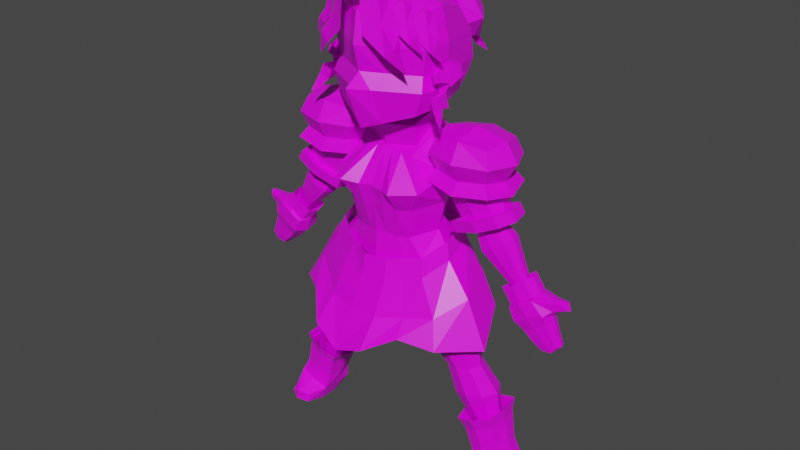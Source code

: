 # Source: pacifica_casull_basemesh.blend  (saved by Blender 3.2.14; exported with 4.5.12 LTS)
import bpy
from mathutils import Matrix  # noqa: F401  (used for matrix-valued properties, if any)

bpy.ops.wm.read_factory_settings(use_empty=True)
scene = bpy.context.scene
scene.name = 'Scene'

# ---- collections
col_collection = bpy.data.collections.new('Collection'); scene.collection.children.link(col_collection)

# ---- images (referenced by path relative to the original .blend; pixels are not part of the script)
import os
ASSET_DIR = os.environ.get("B2B_ASSET_DIR", "")  # directory of the original .blend (textures are referenced by path, not embedded)
HERE = os.path.dirname(os.path.abspath(__file__))  # packed textures are extracted next to this script under _unpacked/

def load_image(name, relpath, width, height, colorspace="sRGB"):
    """Load a texture the original file referenced (path relative to the .blend, or extracted next to this script)."""
    p = next((c for c in (os.path.join(HERE, relpath), os.path.join(ASSET_DIR, relpath)) if relpath and os.path.exists(c)), "")
    if p:
        img = bpy.data.images.load(p, check_existing=True)
        img.name = name
    else:  # same state as the original file: an image datablock whose file is absent (Cycles renders it pink)
        img = bpy.data.images.new(name, width, height)
        img.source = "FILE"
        img.filepath = "//" + (relpath or name)
    img.colorspace_settings.name = colorspace
    return img
img_pacifica_c_png = load_image('pacifica_C.png', 'textures/pacifica_C.png', 1024, 1024, 'sRGB')

# ---- materials (node trees are filled in below, after node groups)
mat_material = bpy.data.materials.new('Material')
mat_material.alpha_threshold = 0.0
mat_material.use_transparent_shadow = False
mat_material.line_color = (0.0, 0.0, 0.0, 1.0)

# ---- material node trees
mat_material.use_nodes = True; mat_material.node_tree.nodes.clear()
_N = mat_material.node_tree.nodes; _L = mat_material.node_tree.links
n0 = _N.new('ShaderNodeOutputMaterial'); n0.name = 'Material Output'; n0.location = (300, 300)
n1 = _N.new('ShaderNodeBsdfPrincipled'); n1.name = 'Principled BSDF'; n1.location = (10, 300)
n1.distribution = 'GGX'
n1.subsurface_method = 'RANDOM_WALK_SKIN'
n1.inputs[2].default_value = 0.4
n1.inputs[3].default_value = 1.45
n1.inputs[27].default_value = (0.0, 0.0, 0.0, 1.0)
n1.inputs[28].default_value = 1.0
n2 = _N.new('ShaderNodeTexImage'); n2.name = 'Image Texture'; n2.location = (-439, 220)
n2.image = img_pacifica_c_png
n2.interpolation = 'Closest'
_L.new(n1.outputs[0], n0.inputs[0])
_L.new(n2.outputs[0], n1.inputs[0])
n0.is_active_output = True

# ---- world
world_world = bpy.data.worlds.new('World'); scene.world = world_world
world_world.use_nodes = True; world_world.node_tree.nodes.clear()
_N = world_world.node_tree.nodes; _L = world_world.node_tree.links
n0 = _N.new('ShaderNodeOutputWorld'); n0.name = 'World Output'; n0.location = (300, 300)
n1 = _N.new('ShaderNodeBackground'); n1.name = 'Background'; n1.location = (10, 300)
n1.inputs[0].default_value = (0.05088, 0.05088, 0.05088, 1.0)
_L.new(n1.outputs[0], n0.inputs[0])
n0.is_active_output = True
world_world.color = (0.05088, 0.05088, 0.05088)
world_world.use_sun_shadow = False
world_world.sun_shadow_jitter_overblur = 0.0

# ---- meshes
me_cube = bpy.data.meshes.new('Cube')
me_cube.from_pydata([(0.7223, 0.6515, 0.9805), (0.823, 0.5596, -0.3878), (0.8039, -0.4896, 1.026), (0.7755, -0.5186, -0.5616), (0.0, 0.7141, -0.5794), (0.878, 0.8603, 0.1032), (0.8694, -0.4401, 0.1144), (0.0, -1.006, 1.141), (0.8913, -2.826e-08, 1.176), (0.0, -0.94, -0.8186), (0.0, 0.8204, 1.194), (0.9063, 0.01392, -0.4959), (0.0, 2.94e-09, 1.416), (0.0, -0.9637, 0.152), (0.0, 0.03986, -0.8277), (1.006, 0.01656, 0.0899), (0.0, 1.215, 0.09486), (0.8065, 0.884, 0.5592), (0.9381, -0.4631, 0.5458), (0.0, -1.083, 0.604), (1.011, 0.02658, 0.5753), (0.0, 1.153, 0.6528), (0.8268, 0.7957, -0.1428), (0.9298, -0.5382, -0.138), (0.0, -1.282, -0.05455), (1.035, 0.01993, -0.1276), (0.0, 1.058, -0.2688), (0.3208, 0.6539, -0.5047), (0.2815, -0.7904, 1.084), (0.3022, -0.7758, -0.7184), (0.2815, 0.7546, 1.111), (0.3474, -9.219e-09, 1.323), (0.3426, -0.7539, 0.1346), (0.3532, 0.02975, -0.6984), (0.3422, 1.077, 0.09811), (0.3143, 1.048, 0.6163), (0.3143, -0.8145, 0.5727), (0.3222, 0.9555, -0.2197), (0.2324, -0.9566, -0.1195)], [], [(30, 10, 12, 31), (31, 12, 7, 28), (38, 32, 13, 24), (36, 28, 7, 19), (27, 1, 11, 33), (33, 11, 3, 29), (22, 5, 15, 25), (17, 0, 8, 20), (20, 8, 2, 18), (25, 15, 6, 23), (35, 30, 0, 17), (37, 34, 5, 22), (34, 35, 17, 5), (15, 20, 18, 6), (5, 17, 20, 15), (32, 36, 19, 13), (27, 37, 22, 1), (11, 25, 23, 3), (1, 22, 25, 11), (29, 38, 24, 9), (3, 23, 38, 29), (4, 26, 37, 27), (6, 18, 36, 32), (16, 21, 35, 34), (26, 16, 34, 37), (21, 10, 30, 35), (14, 33, 29, 9), (4, 27, 33, 14), (18, 2, 28, 36), (23, 6, 32, 38), (8, 31, 28, 2), (0, 30, 31, 8)])
_uv = me_cube.uv_layers.new(name='UVMap')
_uv.uv.foreach_set('vector', [0.4902, 0.1092, 0.4683, 0.09046, 0.5366, 0.04084, 0.5521, 0.07265, 0.5521, 0.07265, 0.5366, 0.04084, 0.6377, 0.008944, 0.6283, 0.04423, 0.8414, 0.3762, 0.8571, 0.4046, 0.8208, 0.4023, 0.804, 0.3735, 0.8471, 0.4439, 0.8405, 0.4896, 0.8083, 0.491, 0.8097, 0.4425, 0.7395, 0.9644, 0.6922, 0.9601, 0.6826, 0.9101, 0.7358, 0.9052, 0.7358, 0.9052, 0.6826, 0.9101, 0.6899, 0.8606, 0.732, 0.8321, 0.5146, 0.2252, 0.5136, 0.2042, 0.5842, 0.2071, 0.5843, 0.2269, 0.5093, 0.1702, 0.5204, 0.135, 0.5693, 0.1167, 0.5791, 0.1643, 0.5791, 0.1643, 0.5693, 0.1167, 0.6158, 0.1062, 0.6253, 0.1577, 0.5843, 0.2269, 0.5842, 0.2071, 0.6292, 0.2017, 0.6377, 0.2281, 0.4684, 0.157, 0.4902, 0.1092, 0.5204, 0.135, 0.5093, 0.1702, 0.4685, 0.2375, 0.4647, 0.2054, 0.5136, 0.2042, 0.5146, 0.2252, 0.4647, 0.2054, 0.4684, 0.157, 0.5093, 0.1702, 0.5136, 0.2042, 0.5842, 0.2071, 0.5791, 0.1643, 0.6253, 0.1577, 0.6292, 0.2017, 0.5136, 0.2042, 0.5093, 0.1702, 0.5791, 0.1643, 0.5842, 0.2071, 0.8571, 0.4046, 0.8471, 0.4439, 0.8097, 0.4425, 0.8208, 0.4023, 0.4845, 0.276, 0.4685, 0.2375, 0.5146, 0.2252, 0.5308, 0.2507, 0.584, 0.2631, 0.5843, 0.2269, 0.6377, 0.2281, 0.6371, 0.272, 0.5308, 0.2507, 0.5146, 0.2252, 0.5843, 0.2269, 0.584, 0.2631, 0.8686, 0.3239, 0.8414, 0.3762, 0.804, 0.3735, 0.8416, 0.3076, 0.9122, 0.347, 0.9162, 0.3861, 0.8414, 0.3762, 0.8686, 0.3239, 0.4524, 0.2898, 0.4346, 0.2448, 0.4685, 0.2375, 0.4845, 0.276, 0.9125, 0.4108, 0.9113, 0.4499, 0.8471, 0.4439, 0.8571, 0.4046, 0.4281, 0.2039, 0.4377, 0.1465, 0.4684, 0.157, 0.4647, 0.2054, 0.4346, 0.2448, 0.4281, 0.2039, 0.4647, 0.2054, 0.4685, 0.2375, 0.4377, 0.1465, 0.4683, 0.09046, 0.4902, 0.1092, 0.4684, 0.157, 0.7697, 0.9021, 0.7358, 0.9052, 0.732, 0.8321, 0.7589, 0.8139, 0.7697, 0.9672, 0.7395, 0.9644, 0.7358, 0.9052, 0.7697, 0.9021, 0.9113, 0.4499, 0.8944, 0.491, 0.8405, 0.4896, 0.8471, 0.4439, 0.9162, 0.3861, 0.9125, 0.4108, 0.8571, 0.4046, 0.8414, 0.3762, 0.5693, 0.1167, 0.5521, 0.07265, 0.6283, 0.04423, 0.6158, 0.1062, 0.5204, 0.135, 0.4902, 0.1092, 0.5521, 0.07265, 0.5693, 0.1167])
me_cube.materials.append(mat_material)
me_cube.use_remesh_preserve_volume = False
me_cube.use_remesh_preserve_attributes = False
me_cube.use_mirror_vertex_groups = False
me_cube.update()
me_cube_001 = bpy.data.meshes.new('Cube.001')
me_cube_001.from_pydata([(-0.844, -0.4994, -0.7796), (-0.8403, -0.4479, 0.966), (-0.9554, 0.3009, -0.7934), (-0.9554, 0.3009, 0.9442), (0.8936, -0.4994, -0.7796), (0.8973, -0.4479, 0.966), (0.7822, 0.3009, -0.7934), (0.7822, 0.3009, 0.9442), (-0.0554, 0.8193, -0.7092), (-0.0554, 0.8193, 1.028), (-0.07587, -0.9825, -0.6762), (-0.07587, -0.9825, 1.061)], [], [(0, 1, 3, 2), (8, 9, 7, 6), (6, 7, 5, 4), (10, 11, 1, 0), (4, 5, 11, 10), (2, 3, 9, 8)])
_uv = me_cube_001.uv_layers.new(name='UVMap')
_uv.uv.foreach_set('vector', [0.786, 0.5121, 0.6879, 0.5107, 0.6885, 0.4682, 0.7861, 0.4667, 0.7805, 0.4084, 0.6829, 0.4099, 0.6867, 0.3545, 0.7844, 0.353, 0.7844, 0.353, 0.6867, 0.3545, 0.6849, 0.312, 0.7829, 0.3076, 0.7802, 0.5631, 0.6826, 0.5632, 0.6879, 0.5107, 0.786, 0.5121, 0.7861, 0.6239, 0.688, 0.6255, 0.6826, 0.5632, 0.7802, 0.5631, 0.7861, 0.4667, 0.6885, 0.4682, 0.6829, 0.4099, 0.7805, 0.4084])
me_cube_001.materials.append(mat_material)
me_cube_001.use_remesh_fix_poles = True
me_cube_001.use_remesh_preserve_attributes = False
me_cube_001.update()
me_cube_002 = bpy.data.meshes.new('Cube.002')
me_cube_002.from_pydata([(0.4145, -0.4847, -0.5606), (0.3977, -0.4431, 0.4886), (0.4318, 0.1702, -0.5), (0.3977, 0.2953, 0.6706), (0.0, 0.2798, -0.4504), (0.0, 0.4049, 0.7688), (0.53, 0.4163, 0.2957), (0.5641, -0.1023, -0.5413), (0.5072, 0.01137, 0.7801), (0.6387, -0.6235, 0.1222), (0.0, -0.6096, -0.53), (0.0, -0.4504, 0.5186), (0.0, 0.6462, 0.2843), (0.7032, -0.09081, 0.2482), (0.0, -0.703, 0.1023), (0.5983, 0.2328, -0.7655), (0.0, 0.01137, 0.8395), (0.766, -0.4119, -1.037), (0.7648, 0.1134, -0.9856), (0.0, 0.1499, -1.372), (0.8971, -0.1706, -0.9473), (0.0, -0.4852, -1.296), (0.0, -0.2112, -1.445), (0.0, -0.6323, -0.9433), (0.0, 0.4332, -0.9652), (0.5983, -0.4716, -0.8053), (0.7306, -0.1365, -0.7443), (0.1222, 0.2488, -0.4644), (0.1125, 0.3739, 0.741), (0.1222, -0.5786, -0.544), (0.1125, -0.4483, 0.5101), (0.15, 0.5811, 0.2875), (0.1724, -0.7367, 0.08199), (0.1436, 0.01137, 0.8227), (0.2201, 0.122, -1.267), (0.2421, -0.4508, -1.275), (0.2084, -0.195, -1.383), (0.2736, 0.5298, -0.8805), (0.1693, -0.5868, -0.9043), (0.2551, 0.3346, 0.7058), (0.277, -0.5393, -0.5618), (0.503, -0.5324, -1.142), (0.3838, -0.5292, -0.8548), (0.277, 0.2095, -0.4822), (0.2551, -0.4457, 0.4994), (0.34, 0.4987, 0.2916), (0.3651, -0.8499, 0.1229), (0.3254, 0.01137, 0.8014), (0.4861, 0.2264, -1.132), (1.209, -0.2677, -2.239), (0.4881, 0.4437, -0.8065), (0.5009, 0.2674, -0.05692), (0.4706, -0.5443, -0.1639), (0.0, 0.5011, -0.006562), (0.6634, -0.1077, -0.1271), (0.0, -0.666, -0.148), (0.1525, -0.6741, -0.1658), (0.139, 0.4495, -0.01018), (0.3286, -0.6398, -0.1549), (0.315, 0.3842, -0.01476), (1.049, -0.3915, -1.532), (1.048, 0.1264, -1.481), (1.179, -0.1535, -1.443), (0.5111, 0.135, -1.758), (0.5328, -0.4298, -1.766), (0.4996, -0.1776, -1.873), (0.79, -0.5103, -1.635), (0.7734, 0.2379, -1.625), (1.217, 0.01618, -2.213), (1.291, -0.1373, -2.214), (0.8909, 0.02086, -2.271), (0.901, -0.2887, -2.279), (0.8664, -0.1505, -2.329), (1.057, -0.3328, -2.252), (1.05, 0.07726, -2.244), (1.505, -0.09059, -3.194), (1.393, -0.2134, -2.627), (1.403, 0.1544, -2.593), (1.5, -0.04443, -2.594), (0.9807, 0.1605, -2.669), (0.9938, -0.2407, -2.679), (0.949, -0.06156, -2.744), (1.196, -0.2978, -2.643), (1.186, 0.2336, -2.633), (1.516, -0.05617, -3.346), (1.51, 0.117, -3.175), (1.565, 0.004771, -3.176), (1.272, 0.1204, -3.217), (1.279, -0.106, -3.223), (1.254, -0.004894, -3.26), (1.393, -0.1382, -3.203), (1.388, 0.1616, -3.198), (1.519, 0.07955, -3.334), (1.555, 0.006183, -3.334), (1.363, 0.08178, -3.362), (1.368, -0.06622, -3.365), (1.352, -0.0001364, -3.389), (1.443, -0.08731, -3.352), (1.439, 0.1088, -3.349)], [], [(45, 39, 3, 6), (59, 45, 6, 51), (51, 6, 13, 54), (6, 3, 8, 13), (13, 8, 1, 9), (54, 13, 9, 52), (56, 32, 14, 55), (32, 30, 11, 14), (26, 25, 17, 20), (38, 23, 21, 35), (28, 5, 16, 33), (33, 16, 11, 30), (48, 18, 61, 67), (35, 36, 65, 64), (50, 15, 18, 48), (15, 26, 20, 18), (2, 7, 26, 15), (43, 2, 15, 50), (29, 10, 23, 38), (7, 0, 25, 26), (40, 29, 38, 42), (4, 27, 37, 24), (24, 37, 34, 19), (22, 36, 35, 21), (19, 34, 36, 22), (47, 33, 30, 44), (39, 28, 33, 47), (42, 38, 35, 41), (46, 44, 30, 32), (58, 46, 32, 56), (53, 12, 31, 57), (12, 5, 28, 31), (52, 9, 46, 58), (9, 1, 44, 46), (25, 42, 41, 17), (3, 39, 47, 8), (8, 47, 44, 1), (0, 40, 42, 25), (27, 43, 50, 37), (37, 50, 48, 34), (41, 35, 64, 66), (18, 20, 62, 61), (57, 31, 45, 59), (31, 28, 39, 45), (27, 57, 59, 43), (0, 52, 58, 40), (4, 53, 57, 27), (40, 58, 56, 29), (29, 56, 55, 10), (7, 54, 52, 0), (2, 51, 54, 7), (43, 59, 51, 2), (61, 62, 69, 68), (63, 67, 74, 70), (64, 65, 72, 71), (66, 64, 71, 73), (17, 41, 66, 60), (34, 48, 67, 63), (36, 34, 63, 65), (20, 17, 60, 62), (71, 72, 81, 80), (73, 71, 80, 82), (69, 49, 76, 78), (49, 73, 82, 76), (67, 61, 68, 74), (65, 63, 70, 72), (60, 66, 73, 49), (62, 60, 49, 69), (78, 76, 75, 86), (76, 82, 90, 75), (81, 79, 87, 89), (83, 77, 85, 91), (70, 74, 83, 79), (68, 69, 78, 77), (74, 68, 77, 83), (72, 70, 79, 81), (89, 87, 94, 96), (91, 85, 92, 98), (85, 86, 93, 92), (87, 91, 98, 94), (82, 80, 88, 90), (80, 81, 89, 88), (79, 83, 91, 87), (77, 78, 86, 85), (75, 90, 97, 84), (86, 75, 84, 93), (90, 88, 95, 97), (88, 89, 96, 95)])
_uv = me_cube_002.uv_layers.new(name='UVMap')
_uv.uv.foreach_set('vector', [0.5035, 0.7754, 0.4963, 0.8144, 0.4848, 0.8073, 0.4863, 0.7734, 0.5033, 0.7456, 0.5035, 0.7754, 0.4863, 0.7734, 0.4821, 0.7406, 0.4821, 0.7406, 0.4863, 0.7734, 0.4407, 0.7658, 0.4448, 0.7299, 0.4863, 0.7734, 0.4848, 0.8073, 0.4574, 0.8196, 0.4407, 0.7658, 0.5681, 0.6394, 0.589, 0.5829, 0.6165, 0.6259, 0.6084, 0.6604, 0.5658, 0.6798, 0.5681, 0.6394, 0.6084, 0.6604, 0.6119, 0.6858, 0.6446, 0.6866, 0.6429, 0.6625, 0.6587, 0.6594, 0.6596, 0.6854, 0.6429, 0.6625, 0.641, 0.618, 0.651, 0.615, 0.6587, 0.6594, 0.562, 0.7476, 0.5965, 0.757, 0.5814, 0.7812, 0.5551, 0.7721, 0.6417, 0.763, 0.6597, 0.7654, 0.6597, 0.8028, 0.6359, 0.8025, 0.5084, 0.8213, 0.5182, 0.8268, 0.4924, 0.8547, 0.4825, 0.8451, 0.6217, 0.5691, 0.6345, 0.564, 0.651, 0.615, 0.641, 0.618, 0.4878, 0.3106, 0.5206, 0.3076, 0.5234, 0.3591, 0.4957, 0.3621, 0.6428, 0.3262, 0.6647, 0.344, 0.6424, 0.3958, 0.6237, 0.3773, 0.4955, 0.6566, 0.4772, 0.6596, 0.4587, 0.6378, 0.4885, 0.6252, 0.4772, 0.6596, 0.44, 0.6666, 0.4281, 0.6434, 0.4587, 0.6378, 0.4848, 0.6924, 0.452, 0.6896, 0.44, 0.6666, 0.4772, 0.6596, 0.5018, 0.6955, 0.4848, 0.6924, 0.4772, 0.6596, 0.4955, 0.6566, 0.6444, 0.7257, 0.657, 0.7241, 0.6597, 0.7654, 0.6417, 0.763, 0.5682, 0.7225, 0.6116, 0.7276, 0.5965, 0.757, 0.562, 0.7476, 0.6276, 0.7278, 0.6444, 0.7257, 0.6417, 0.763, 0.6188, 0.7595, 0.5306, 0.6991, 0.5182, 0.6974, 0.512, 0.6532, 0.5369, 0.6475, 0.5369, 0.6475, 0.512, 0.6532, 0.514, 0.6055, 0.5372, 0.5987, 0.6571, 0.833, 0.6362, 0.8296, 0.6359, 0.8025, 0.6597, 0.8028, 0.5372, 0.5987, 0.514, 0.6055, 0.507, 0.5729, 0.5265, 0.564, 0.6054, 0.5757, 0.6217, 0.5691, 0.641, 0.618, 0.6291, 0.6217, 0.4963, 0.8144, 0.5084, 0.8213, 0.4825, 0.8451, 0.4699, 0.8328, 0.6188, 0.7595, 0.6417, 0.763, 0.6359, 0.8025, 0.6099, 0.7888, 0.6273, 0.6604, 0.6291, 0.6217, 0.641, 0.618, 0.6429, 0.6625, 0.6277, 0.6857, 0.6273, 0.6604, 0.6429, 0.6625, 0.6446, 0.6866, 0.5356, 0.7482, 0.5372, 0.7798, 0.522, 0.7777, 0.5212, 0.7468, 0.5372, 0.7798, 0.5182, 0.8268, 0.5084, 0.8213, 0.522, 0.7777, 0.6119, 0.6858, 0.6084, 0.6604, 0.6273, 0.6604, 0.6277, 0.6857, 0.6084, 0.6604, 0.6165, 0.6259, 0.6291, 0.6217, 0.6273, 0.6604, 0.5965, 0.757, 0.6188, 0.7595, 0.6099, 0.7888, 0.5814, 0.7812, 0.4848, 0.8073, 0.4963, 0.8144, 0.4699, 0.8328, 0.4574, 0.8196, 0.589, 0.5829, 0.6054, 0.5757, 0.6291, 0.6217, 0.6165, 0.6259, 0.6116, 0.7276, 0.6276, 0.7278, 0.6188, 0.7595, 0.5965, 0.757, 0.5182, 0.6974, 0.5018, 0.6955, 0.4955, 0.6566, 0.512, 0.6532, 0.512, 0.6532, 0.4955, 0.6566, 0.4885, 0.6252, 0.514, 0.6055, 0.6133, 0.3175, 0.6428, 0.3262, 0.6237, 0.3773, 0.598, 0.3692, 0.5206, 0.3076, 0.5524, 0.3098, 0.5488, 0.3611, 0.5234, 0.3591, 0.5212, 0.7468, 0.522, 0.7777, 0.5035, 0.7754, 0.5033, 0.7456, 0.522, 0.7777, 0.5084, 0.8213, 0.4963, 0.8144, 0.5035, 0.7754, 0.5182, 0.6974, 0.5212, 0.7468, 0.5033, 0.7456, 0.5018, 0.6955, 0.6116, 0.7276, 0.6119, 0.6858, 0.6277, 0.6857, 0.6276, 0.7278, 0.5306, 0.6991, 0.5356, 0.7482, 0.5212, 0.7468, 0.5182, 0.6974, 0.6276, 0.7278, 0.6277, 0.6857, 0.6446, 0.6866, 0.6444, 0.7257, 0.6444, 0.7257, 0.6446, 0.6866, 0.6596, 0.6854, 0.657, 0.7241, 0.5682, 0.7225, 0.5658, 0.6798, 0.6119, 0.6858, 0.6116, 0.7276, 0.4848, 0.6924, 0.4821, 0.7406, 0.4448, 0.7299, 0.452, 0.6896, 0.5018, 0.6955, 0.5033, 0.7456, 0.4821, 0.7406, 0.4848, 0.6924, 0.5234, 0.3591, 0.5488, 0.3611, 0.5453, 0.4376, 0.5262, 0.4357, 0.4686, 0.3661, 0.4957, 0.3621, 0.5054, 0.4352, 0.4853, 0.4344, 0.6237, 0.3773, 0.6424, 0.3958, 0.6098, 0.4473, 0.5971, 0.4378, 0.598, 0.3692, 0.6237, 0.3773, 0.5971, 0.4378, 0.5798, 0.4358, 0.5819, 0.3138, 0.6133, 0.3175, 0.598, 0.3692, 0.5719, 0.3661, 0.4572, 0.3145, 0.4878, 0.3106, 0.4957, 0.3621, 0.4686, 0.3661, 0.4281, 0.3302, 0.4572, 0.3145, 0.4686, 0.3661, 0.4428, 0.3831, 0.5524, 0.3098, 0.5819, 0.3138, 0.5719, 0.3661, 0.5488, 0.3611, 0.5971, 0.4378, 0.6098, 0.4473, 0.6046, 0.4881, 0.591, 0.477, 0.5798, 0.4358, 0.5971, 0.4378, 0.591, 0.477, 0.5731, 0.4751, 0.5453, 0.4376, 0.5622, 0.4375, 0.556, 0.4774, 0.541, 0.4782, 0.5622, 0.4375, 0.5798, 0.4358, 0.5731, 0.4751, 0.556, 0.4774, 0.4957, 0.3621, 0.5234, 0.3591, 0.5262, 0.4357, 0.5054, 0.4352, 0.4428, 0.3831, 0.4686, 0.3661, 0.4853, 0.4344, 0.4659, 0.4408, 0.5719, 0.3661, 0.598, 0.3692, 0.5798, 0.4358, 0.5622, 0.4375, 0.5488, 0.3611, 0.5719, 0.3661, 0.5622, 0.4375, 0.5453, 0.4376, 0.541, 0.4782, 0.556, 0.4774, 0.5486, 0.5242, 0.5392, 0.5229, 0.556, 0.4774, 0.5731, 0.4751, 0.5589, 0.5244, 0.5486, 0.5242, 0.4719, 0.4846, 0.4916, 0.4766, 0.5077, 0.5248, 0.4986, 0.5332, 0.5085, 0.4774, 0.5253, 0.4779, 0.529, 0.5224, 0.5182, 0.5233, 0.4853, 0.4344, 0.5054, 0.4352, 0.5085, 0.4774, 0.4916, 0.4766, 0.5262, 0.4357, 0.5453, 0.4376, 0.541, 0.4782, 0.5253, 0.4779, 0.5054, 0.4352, 0.5262, 0.4357, 0.5253, 0.4779, 0.5085, 0.4774, 0.4659, 0.4408, 0.4853, 0.4344, 0.4916, 0.4766, 0.4719, 0.4846, 0.4986, 0.5332, 0.5077, 0.5248, 0.5145, 0.5399, 0.5084, 0.5461, 0.5182, 0.5233, 0.529, 0.5224, 0.531, 0.5371, 0.5225, 0.5382, 0.529, 0.5224, 0.5392, 0.5229, 0.539, 0.5372, 0.531, 0.5371, 0.5077, 0.5248, 0.5182, 0.5233, 0.5225, 0.5382, 0.5145, 0.5399, 0.5731, 0.4751, 0.591, 0.477, 0.5691, 0.5269, 0.5589, 0.5244, 0.591, 0.477, 0.6046, 0.4881, 0.5757, 0.5347, 0.5691, 0.5269, 0.4916, 0.4766, 0.5085, 0.4774, 0.5182, 0.5233, 0.5077, 0.5248, 0.5253, 0.4779, 0.541, 0.4782, 0.5392, 0.5229, 0.529, 0.5224, 0.5486, 0.5242, 0.5589, 0.5244, 0.5537, 0.5386, 0.5461, 0.5381, 0.5392, 0.5229, 0.5486, 0.5242, 0.5461, 0.5381, 0.539, 0.5372, 0.5589, 0.5244, 0.5691, 0.5269, 0.5609, 0.5407, 0.5537, 0.5386, 0.5691, 0.5269, 0.5757, 0.5347, 0.5651, 0.5461, 0.5609, 0.5407])
me_cube_002.materials.append(mat_material)
me_cube_002.use_remesh_fix_poles = True
me_cube_002.use_remesh_preserve_attributes = False
me_cube_002.update()
me_plane = bpy.data.meshes.new('Plane')
me_plane.from_pydata([(0.0, -0.1579, -0.1929), (0.5264, -0.006407, -0.1263), (0.0, -0.2448, 0.2058), (0.5088, -0.09266, 0.2378), (0.5603, 0.5502, 0.04279), (0.5426, 0.464, 0.4069), (0.0, 0.9056, 0.0833), (0.0, 0.8194, 0.4474), (-0.5264, -0.006407, -0.1263), (-0.5088, -0.09266, 0.2378), (-0.5603, 0.5502, 0.04279), (-0.5426, 0.464, 0.4069)], [], [(0, 1, 3, 2), (3, 1, 4, 5), (5, 4, 6, 7), (0, 2, 9, 8), (9, 11, 10, 8), (11, 7, 6, 10)])
_uv = me_plane.uv_layers.new(name='UVMap')
_uv.uv.foreach_set('vector', [0.9217, 0.1708, 0.9227, 0.1344, 0.9474, 0.1349, 0.9486, 0.1699, 0.9474, 0.1349, 0.9227, 0.1344, 0.9256, 0.09618, 0.9503, 0.0966, 0.9503, 0.0966, 0.9256, 0.09618, 0.9253, 0.0524, 0.9499, 0.0538, 0.9217, 0.1708, 0.9486, 0.1699, 0.9497, 0.2049, 0.9251, 0.207, 0.9497, 0.2049, 0.9551, 0.2429, 0.9306, 0.2449, 0.9251, 0.207, 0.9551, 0.01132, 0.9499, 0.0538, 0.9253, 0.0524, 0.9306, 0.008944])
me_plane.materials.append(mat_material)
me_plane.use_remesh_fix_poles = True
me_plane.use_remesh_preserve_attributes = False
me_plane.update()
me_cube_003 = bpy.data.meshes.new('Cube.003')
me_cube_003.from_pydata([(0.9494, -0.5116, -0.408), (0.9494, -0.5116, 0.1566), (0.9494, 0.3047, -0.408), (0.9494, 0.3047, 0.1566), (1.935, -0.5116, -0.408), (1.935, -0.5116, 0.1566), (1.935, 0.3047, -0.408), (1.935, 0.3047, 0.1566), (0.8414, -0.1035, -0.4699), (0.8414, -0.6011, -0.1257), (0.8414, -0.1035, 0.2184), (0.8414, 0.3941, -0.1257), (1.442, 0.3941, -0.4699), (1.442, 0.3941, 0.2184), (2.043, 0.3941, -0.1257), (2.043, -0.1035, -0.4699), (2.043, -0.1035, 0.2184), (2.043, -0.6011, -0.1257), (1.442, -0.6011, -0.4699), (1.442, -0.6011, 0.2184), (0.6149, -0.1035, -0.1257), (1.442, 0.5818, -0.1257), (2.269, -0.1035, -0.1257), (1.442, -0.7888, -0.1257), (1.442, -0.1035, 0.3483), (0.8187, -0.6234, -0.6089), (0.8187, 0.4148, -0.6089), (2.072, -0.6234, -0.6089), (2.072, 0.4148, -0.6089), (0.6814, -0.1043, -0.6876), (1.445, 0.5286, -0.6876), (2.209, -0.1043, -0.6876), (1.445, -0.7372, -0.6876), (1.436, -0.1144, -0.7501)], [], [(0, 9, 20, 8), (9, 1, 10, 20), (20, 10, 3, 11), (8, 20, 11, 2), (2, 11, 21, 12), (11, 3, 13, 21), (21, 13, 7, 14), (12, 21, 14, 6), (6, 14, 22, 15), (14, 7, 16, 22), (22, 16, 5, 17), (15, 22, 17, 4), (4, 17, 23, 18), (17, 5, 19, 23), (23, 19, 1, 9), (18, 23, 9, 0), (15, 4, 27, 31), (2, 12, 30, 26), (18, 0, 25, 32), (8, 2, 26, 29), (7, 13, 24, 16), (13, 3, 10, 24), (24, 10, 1, 19), (16, 24, 19, 5), (26, 30, 33, 29), (30, 28, 31, 33), (33, 31, 27, 32), (29, 33, 32, 25), (0, 8, 29, 25), (4, 18, 32, 27), (12, 6, 28, 30), (6, 15, 31, 28)])
_uv = me_cube_003.uv_layers.new(name='UVMap')
_uv.uv.foreach_set('vector', [0.8736, 0.605, 0.842, 0.612, 0.8398, 0.5637, 0.8771, 0.5614, 0.842, 0.612, 0.8099, 0.6078, 0.804, 0.5659, 0.8398, 0.5637, 0.8398, 0.5637, 0.804, 0.5659, 0.8047, 0.5236, 0.8361, 0.5156, 0.8771, 0.5614, 0.8398, 0.5637, 0.8361, 0.5156, 0.8682, 0.5186, 0.08769, 0.7208, 0.05593, 0.6992, 0.1066, 0.6603, 0.1353, 0.6852, 0.05593, 0.6992, 0.04171, 0.6629, 0.0862, 0.6367, 0.1066, 0.6603, 0.1066, 0.6603, 0.0862, 0.6367, 0.111, 0.6162, 0.1308, 0.6208, 0.1353, 0.6852, 0.1066, 0.6603, 0.1308, 0.6208, 0.1656, 0.6305, 0.1656, 0.6305, 0.1308, 0.6208, 0.1302, 0.5866, 0.1641, 0.5773, 0.1308, 0.6208, 0.111, 0.6162, 0.1069, 0.5929, 0.1302, 0.5866, 0.1302, 0.5866, 0.1069, 0.5929, 0.09857, 0.5708, 0.1134, 0.5568, 0.1641, 0.5773, 0.1302, 0.5866, 0.1134, 0.5568, 0.1383, 0.5307, 0.1383, 0.5307, 0.1134, 0.5568, 0.07237, 0.535, 0.08439, 0.499, 0.1134, 0.5568, 0.09857, 0.5708, 0.06683, 0.5658, 0.07237, 0.535, 0.07237, 0.535, 0.06683, 0.5658, 0.01515, 0.5658, 0.008944, 0.5274, 0.08439, 0.499, 0.07237, 0.535, 0.008944, 0.5274, 0.02527, 0.4926, 0.1641, 0.5773, 0.1383, 0.5307, 0.1628, 0.5094, 0.1974, 0.5681, 0.08769, 0.7208, 0.1353, 0.6852, 0.1572, 0.7045, 0.09765, 0.7499, 0.08439, 0.499, 0.02527, 0.4926, 0.01905, 0.4623, 0.09344, 0.4711, 0.8771, 0.5614, 0.8682, 0.5186, 0.8908, 0.5089, 0.9044, 0.5598, 0.111, 0.6162, 0.0862, 0.6367, 0.06964, 0.6031, 0.1069, 0.5929, 0.0862, 0.6367, 0.04171, 0.6629, 0.0116, 0.619, 0.06964, 0.6031, 0.06964, 0.6031, 0.0116, 0.619, 0.01515, 0.5658, 0.06683, 0.5658, 0.1069, 0.5929, 0.06964, 0.6031, 0.06683, 0.5658, 0.09857, 0.5708, 0.248, 0.8923, 0.2278, 0.8342, 0.2888, 0.8248, 0.2999, 0.8963, 0.2278, 0.8342, 0.2278, 0.7726, 0.2755, 0.7518, 0.2888, 0.8248, 0.2888, 0.8248, 0.2755, 0.7518, 0.3275, 0.7558, 0.3477, 0.8139, 0.2999, 0.8963, 0.2888, 0.8248, 0.3477, 0.8139, 0.3477, 0.8754, 0.8736, 0.605, 0.8771, 0.5614, 0.9044, 0.5598, 0.8972, 0.612, 0.1383, 0.5307, 0.08439, 0.499, 0.09344, 0.4711, 0.1628, 0.5094, 0.1353, 0.6852, 0.1656, 0.6305, 0.1974, 0.6363, 0.1572, 0.7045, 0.1656, 0.6305, 0.1641, 0.5773, 0.1974, 0.5681, 0.1974, 0.6363])
me_cube_003.materials.append(mat_material)
me_cube_003.use_remesh_fix_poles = True
me_cube_003.use_remesh_preserve_attributes = False
me_cube_003.update()
me_cube_004 = bpy.data.meshes.new('Cube.004')
me_cube_004.from_pydata([(1.182, -0.3089, -0.4843), (1.182, 0.09455, -0.4843), (1.667, -0.3089, -0.4349), (1.667, 0.09455, -0.4349), (1.132, -0.1072, -0.5202), (1.428, 0.1388, -0.49), (1.723, -0.1072, -0.4599), (1.428, -0.3531, -0.49), (1.343, -0.2959, -0.8794), (1.343, 0.08117, -0.8794), (1.789, -0.2959, -0.7859), (1.789, 0.08117, -0.7859), (1.3, -0.1074, -0.9176), (1.572, 0.1225, -0.8606), (1.843, -0.1074, -0.8036), (1.572, -0.3372, -0.8606), (1.784, -0.3182, -1.741), (1.594, -0.257, -1.374), (1.594, 0.04188, -1.374), (1.893, -0.257, -1.173), (1.893, 0.04188, -1.173), (1.574, -0.1076, -1.415), (1.757, 0.07463, -1.292), (1.939, -0.1076, -1.169), (1.757, -0.2898, -1.292), (2.303, -0.222, -2.213), (1.784, 0.1028, -1.741), (2.205, -0.3182, -1.457), (2.205, 0.1028, -1.457), (1.756, -0.1077, -1.799), (2.013, 0.149, -1.626), (2.269, -0.1077, -1.452), (2.013, -0.3643, -1.626), (2.488, -0.1958, -2.406), (2.303, 0.005852, -2.213), (2.531, -0.222, -2.059), (2.531, 0.005852, -2.059), (2.288, -0.1081, -2.244), (2.427, 0.03081, -2.15), (2.566, -0.1081, -2.056), (2.427, -0.2469, -2.15), (2.488, -0.02052, -2.406), (2.663, -0.1958, -2.288), (2.663, -0.02052, -2.288), (2.476, -0.1082, -2.43), (2.583, -0.001307, -2.358), (2.69, -0.1082, -2.286), (2.583, -0.215, -2.358)], [], [(13, 11, 20, 22), (14, 10, 19, 23), (15, 8, 17, 24), (8, 12, 21, 17), (5, 3, 11, 13), (4, 1, 9, 12), (2, 7, 15, 10), (3, 6, 14, 11), (1, 5, 13, 9), (0, 4, 12, 8), (7, 0, 8, 15), (6, 2, 10, 14), (23, 19, 27, 31), (24, 17, 16, 32), (17, 21, 29, 16), (18, 22, 30, 26), (12, 9, 18, 21), (10, 15, 24, 19), (11, 14, 23, 20), (9, 13, 22, 18), (16, 29, 37, 25), (26, 30, 38, 34), (28, 31, 39, 36), (27, 32, 40, 35), (22, 20, 28, 30), (21, 18, 26, 29), (19, 24, 32, 27), (20, 23, 31, 28), (35, 40, 47, 42), (37, 34, 41, 44), (38, 36, 43, 45), (39, 35, 42, 46), (32, 16, 25, 40), (31, 27, 35, 39), (30, 28, 36, 38), (29, 26, 34, 37), (36, 39, 46, 43), (34, 38, 45, 41), (25, 37, 44, 33), (40, 25, 33, 47)])
_uv = me_cube_004.uv_layers.new(name='UVMap')
_uv.uv.foreach_set('vector', [0.3628, 0.6846, 0.339, 0.6847, 0.339, 0.6364, 0.3608, 0.6321, 0.319, 0.6806, 0.299, 0.6847, 0.299, 0.6364, 0.319, 0.6356, 0.2752, 0.6846, 0.2519, 0.6906, 0.2561, 0.6304, 0.2772, 0.6321, 0.2519, 0.6906, 0.232, 0.6866, 0.2396, 0.6265, 0.2561, 0.6304, 0.3647, 0.7253, 0.3398, 0.7225, 0.339, 0.6847, 0.3628, 0.6846, 0.4103, 0.7305, 0.3888, 0.7339, 0.3862, 0.6906, 0.406, 0.6866, 0.2983, 0.7225, 0.2733, 0.7253, 0.2752, 0.6846, 0.299, 0.6847, 0.3398, 0.7225, 0.319, 0.718, 0.319, 0.6806, 0.339, 0.6847, 0.3888, 0.7339, 0.3647, 0.7253, 0.3628, 0.6846, 0.3862, 0.6906, 0.2493, 0.7339, 0.2278, 0.7305, 0.232, 0.6866, 0.2519, 0.6906, 0.2733, 0.7253, 0.2493, 0.7339, 0.2519, 0.6906, 0.2752, 0.6846, 0.319, 0.718, 0.2983, 0.7225, 0.299, 0.6847, 0.319, 0.6806, 0.319, 0.6356, 0.299, 0.6364, 0.3023, 0.5931, 0.319, 0.5907, 0.2772, 0.6321, 0.2561, 0.6304, 0.2603, 0.5898, 0.282, 0.5893, 0.2561, 0.6304, 0.2396, 0.6265, 0.2411, 0.5827, 0.2603, 0.5898, 0.3819, 0.6304, 0.3608, 0.6321, 0.356, 0.5893, 0.3777, 0.5898, 0.406, 0.6866, 0.3862, 0.6906, 0.3819, 0.6304, 0.3984, 0.6265, 0.299, 0.6847, 0.2752, 0.6846, 0.2772, 0.6321, 0.299, 0.6364, 0.339, 0.6847, 0.319, 0.6806, 0.319, 0.6356, 0.339, 0.6364, 0.3862, 0.6906, 0.3628, 0.6846, 0.3608, 0.6321, 0.3819, 0.6304, 0.2603, 0.5898, 0.2411, 0.5827, 0.2716, 0.5231, 0.2815, 0.529, 0.3777, 0.5898, 0.356, 0.5893, 0.3431, 0.5298, 0.3565, 0.529, 0.3357, 0.5931, 0.319, 0.5907, 0.319, 0.5319, 0.3302, 0.5332, 0.3023, 0.5931, 0.282, 0.5893, 0.2949, 0.5298, 0.3078, 0.5332, 0.3608, 0.6321, 0.339, 0.6364, 0.3357, 0.5931, 0.356, 0.5893, 0.3984, 0.6265, 0.3819, 0.6304, 0.3777, 0.5898, 0.3969, 0.5827, 0.299, 0.6364, 0.2772, 0.6321, 0.282, 0.5893, 0.3023, 0.5931, 0.339, 0.6364, 0.319, 0.6356, 0.319, 0.5907, 0.3357, 0.5931, 0.3078, 0.5332, 0.2949, 0.5298, 0.3004, 0.5054, 0.3103, 0.5082, 0.3664, 0.5231, 0.3565, 0.529, 0.348, 0.5047, 0.3555, 0.5002, 0.3431, 0.5298, 0.3302, 0.5332, 0.3277, 0.5082, 0.3376, 0.5054, 0.319, 0.5319, 0.3078, 0.5332, 0.3103, 0.5082, 0.319, 0.5071, 0.282, 0.5893, 0.2603, 0.5898, 0.2815, 0.529, 0.2949, 0.5298, 0.319, 0.5907, 0.3023, 0.5931, 0.3078, 0.5332, 0.319, 0.5319, 0.356, 0.5893, 0.3357, 0.5931, 0.3302, 0.5332, 0.3431, 0.5298, 0.3969, 0.5827, 0.3777, 0.5898, 0.3565, 0.529, 0.3664, 0.5231, 0.3302, 0.5332, 0.319, 0.5319, 0.319, 0.5071, 0.3277, 0.5082, 0.3565, 0.529, 0.3431, 0.5298, 0.3376, 0.5054, 0.348, 0.5047, 0.2815, 0.529, 0.2716, 0.5231, 0.2825, 0.5002, 0.29, 0.5047, 0.2949, 0.5298, 0.2815, 0.529, 0.29, 0.5047, 0.3004, 0.5054])
me_cube_004.materials.append(mat_material)
me_cube_004.use_remesh_fix_poles = True
me_cube_004.use_remesh_preserve_attributes = False
me_cube_004.update()
me_cube_005 = bpy.data.meshes.new('Cube.005')
me_cube_005.from_pydata([(2.215, -0.3063, -2.265), (2.215, 0.09014, -2.265), (2.612, -0.3063, -1.997), (2.612, 0.09014, -1.997), (2.189, -0.1081, -2.319), (2.43, 0.1336, -2.156), (2.672, -0.1081, -1.992), (2.43, -0.3497, -2.156), (2.419, -0.3315, -2.513), (2.419, 0.06494, -2.513), (2.815, -0.3315, -2.246), (2.815, 0.06494, -2.246), (2.392, -0.1333, -2.568), (2.634, 0.1084, -2.405), (2.876, -0.1333, -2.241), (2.634, -0.3749, -2.405)], [], [(2, 10, 14, 6), (3, 11, 13, 5), (1, 9, 12, 4), (7, 15, 10, 2), (6, 14, 11, 3), (5, 13, 9, 1), (4, 12, 8, 0), (0, 8, 15, 7)])
_uv = me_cube_005.uv_layers.new(name='UVMap')
_uv.uv.foreach_set('vector', [0.391, 0.8031, 0.3673, 0.8025, 0.3655, 0.8177, 0.3893, 0.8182, 0.3926, 0.8331, 0.3689, 0.8326, 0.3681, 0.8506, 0.3919, 0.8511, 0.395, 0.8689, 0.3713, 0.8683, 0.368, 0.8832, 0.3917, 0.8837, 0.3906, 0.785, 0.3669, 0.7845, 0.3673, 0.8025, 0.391, 0.8031, 0.3893, 0.8182, 0.3655, 0.8177, 0.3689, 0.8326, 0.3926, 0.8331, 0.3919, 0.8511, 0.3681, 0.8506, 0.3713, 0.8683, 0.395, 0.8689, 0.3947, 0.7523, 0.3709, 0.7518, 0.3713, 0.767, 0.395, 0.7676, 0.395, 0.7676, 0.3713, 0.767, 0.3669, 0.7845, 0.3906, 0.785])
me_cube_005.materials.append(mat_material)
me_cube_005.use_remesh_fix_poles = True
me_cube_005.use_remesh_preserve_attributes = False
me_cube_005.update()
me_cube_006 = bpy.data.meshes.new('Cube.006')
me_cube_006.from_pydata([(1.149, -0.463, -0.4701), (1.149, 0.2112, -0.4701), (1.701, -0.4438, -0.4061), (1.701, 0.2305, -0.4061), (1.081, -0.1259, -0.5059), (1.359, 0.3073, -0.4184), (1.778, -0.1067, -0.4311), (1.359, -0.5147, -0.4184), (1.229, -0.4182, -0.9223), (1.229, 0.2119, -0.9223), (1.925, -0.432, -0.7859), (1.925, 0.1981, -0.7859), (1.17, -0.1031, -0.9605), (1.571, 0.2767, -0.8606), (2.0, -0.117, -0.8036), (1.571, -0.4914, -0.8606), (1.502, -0.3412, -1.418), (1.502, 0.1583, -1.418), (2.082, -0.3695, -1.173), (2.082, 0.13, -1.173), (1.474, -0.09145, -1.459), (1.824, 0.1968, -1.292), (2.145, -0.1197, -1.169), (1.824, -0.4121, -1.292), (1.345, -0.463, -1.479), (1.345, 0.2953, -1.479), (2.227, -0.5059, -1.107), (2.227, 0.2523, -1.107), (1.303, -0.08385, -1.541), (1.834, 0.3537, -1.289), (2.321, -0.1268, -1.102), (1.834, -0.5706, -1.289), (1.24, -0.473, -1.304), (1.24, 0.2852, -1.304), (2.121, -0.516, -0.9317), (2.121, 0.2423, -0.9317), (1.198, -0.0939, -1.366), (1.728, 0.3437, -1.113), (2.216, -0.1369, -0.9266), (1.728, -0.5807, -1.113), (1.44, -0.3176, -1.225), (1.44, 0.1104, -1.225), (1.938, -0.3419, -1.015), (1.938, 0.08619, -1.015), (1.416, -0.1036, -1.26), (1.716, 0.1435, -1.118), (1.991, -0.1278, -1.012), (1.716, -0.3784, -1.118)], [], [(13, 11, 19, 21), (14, 10, 18, 22), (15, 8, 16, 23), (8, 12, 20, 16), (5, 3, 11, 13), (4, 1, 9, 12), (2, 7, 15, 10), (3, 6, 14, 11), (1, 5, 13, 9), (0, 4, 12, 8), (7, 0, 8, 15), (6, 2, 10, 14), (12, 9, 17, 20), (10, 15, 23, 18), (11, 14, 22, 19), (9, 13, 21, 17), (17, 25, 29, 21), (16, 24, 28, 20), (23, 31, 24, 16), (22, 30, 26, 18), (21, 29, 27, 19), (20, 28, 25, 17), (18, 26, 31, 23), (19, 27, 30, 22), (29, 37, 35, 27), (28, 36, 33, 25), (26, 34, 39, 31), (27, 35, 38, 30), (25, 33, 37, 29), (24, 32, 36, 28), (31, 39, 32, 24), (30, 38, 34, 26), (39, 47, 40, 32), (38, 46, 42, 34), (37, 45, 43, 35), (36, 44, 41, 33), (34, 42, 47, 39), (35, 43, 46, 38), (33, 41, 45, 37), (32, 40, 44, 36)])
_uv = me_cube_006.uv_layers.new(name='UVMap')
_uv.uv.foreach_set('vector', [0.856, 0.1698, 0.8605, 0.1409, 0.8947, 0.1372, 0.897, 0.1621, 0.8646, 0.1158, 0.8606, 0.09071, 0.8947, 0.09382, 0.8967, 0.1155, 0.8556, 0.06241, 0.8512, 0.03483, 0.8975, 0.03924, 0.8967, 0.06921, 0.8512, 0.03483, 0.8557, 0.008944, 0.9038, 0.01879, 0.8975, 0.03924, 0.8156, 0.1747, 0.8247, 0.146, 0.8605, 0.1409, 0.856, 0.1698, 0.8164, 0.2251, 0.8151, 0.1951, 0.8522, 0.1972, 0.8561, 0.223, 0.825, 0.08682, 0.8152, 0.05855, 0.8556, 0.06241, 0.8606, 0.09071, 0.8247, 0.146, 0.8287, 0.1164, 0.8646, 0.1158, 0.8605, 0.1409, 0.8151, 0.1951, 0.8156, 0.1747, 0.856, 0.1698, 0.8522, 0.1972, 0.8141, 0.03946, 0.8161, 0.009588, 0.8557, 0.008944, 0.8512, 0.03483, 0.8152, 0.05855, 0.8141, 0.03946, 0.8512, 0.03483, 0.8556, 0.06241, 0.8287, 0.1164, 0.825, 0.08682, 0.8606, 0.09071, 0.8646, 0.1158, 0.8561, 0.223, 0.8522, 0.1972, 0.8978, 0.1917, 0.9038, 0.2121, 0.8606, 0.09071, 0.8556, 0.06241, 0.8967, 0.06921, 0.8947, 0.09382, 0.8605, 0.1409, 0.8646, 0.1158, 0.8967, 0.1155, 0.8947, 0.1372, 0.8522, 0.1972, 0.856, 0.1698, 0.897, 0.1621, 0.8978, 0.1917, 0.8598, 0.8522, 0.8761, 0.8547, 0.8676, 0.8175, 0.8542, 0.819, 0.86, 0.6772, 0.8764, 0.6745, 0.8717, 0.6434, 0.854, 0.6517, 0.8549, 0.7114, 0.8681, 0.714, 0.8764, 0.6745, 0.86, 0.6772, 0.8518, 0.7649, 0.8656, 0.7645, 0.8691, 0.7438, 0.853, 0.7404, 0.8542, 0.819, 0.8676, 0.8175, 0.8682, 0.7861, 0.8522, 0.7893, 0.854, 0.8771, 0.8719, 0.8838, 0.8761, 0.8547, 0.8598, 0.8522, 0.853, 0.7404, 0.8691, 0.7438, 0.8681, 0.714, 0.8549, 0.7114, 0.8522, 0.7893, 0.8682, 0.7861, 0.8656, 0.7645, 0.8518, 0.7649, 0.8676, 0.8175, 0.886, 0.8176, 0.8798, 0.7871, 0.8682, 0.7861, 0.8719, 0.8838, 0.8941, 0.8835, 0.888, 0.854, 0.8761, 0.8547, 0.8691, 0.7438, 0.8799, 0.7423, 0.8864, 0.7139, 0.8681, 0.714, 0.8682, 0.7861, 0.8798, 0.7871, 0.8797, 0.7642, 0.8656, 0.7645, 0.8761, 0.8547, 0.888, 0.854, 0.886, 0.8176, 0.8676, 0.8175, 0.8764, 0.6745, 0.8893, 0.6757, 0.8945, 0.6451, 0.8717, 0.6434, 0.8681, 0.714, 0.8864, 0.7139, 0.8893, 0.6757, 0.8764, 0.6745, 0.8656, 0.7645, 0.8797, 0.7642, 0.8799, 0.7423, 0.8691, 0.7438, 0.8864, 0.7139, 0.9051, 0.7148, 0.9098, 0.6825, 0.8893, 0.6757, 0.8797, 0.7642, 0.8997, 0.7652, 0.9018, 0.742, 0.8799, 0.7423, 0.886, 0.8176, 0.9043, 0.8153, 0.9014, 0.788, 0.8798, 0.7871, 0.8941, 0.8835, 0.9179, 0.8699, 0.9085, 0.8471, 0.888, 0.854, 0.8799, 0.7423, 0.9018, 0.742, 0.9051, 0.7148, 0.8864, 0.7139, 0.8798, 0.7871, 0.9014, 0.788, 0.8997, 0.7652, 0.8797, 0.7642, 0.888, 0.854, 0.9085, 0.8471, 0.9043, 0.8153, 0.886, 0.8176, 0.8893, 0.6757, 0.9098, 0.6825, 0.9179, 0.6593, 0.8945, 0.6451])
me_cube_006.materials.append(mat_material)
me_cube_006.use_remesh_fix_poles = True
me_cube_006.use_remesh_preserve_attributes = False
me_cube_006.update()
me_cube_007 = bpy.data.meshes.new('Cube.007')
me_cube_007.from_pydata([(2.685, -0.5604, -0.5225), (2.43, -0.6414, -0.1397), (2.661, -0.1767, -0.5347), (2.416, -0.1563, -0.1351), (3.096, -0.5508, -0.2647), (2.841, -0.6318, 0.1181), (3.072, -0.1671, -0.2769), (2.827, -0.1468, 0.1227), (2.649, -0.3776, -0.5932), (2.53, -0.6391, -0.3737), (2.35, -0.4011, -0.1206), (2.498, -0.0985, -0.3684), (2.872, -0.1547, -0.4272), (2.592, -0.09963, 0.03937), (3.005, -0.1511, -0.1258), (3.15, -0.366, -0.2789), (2.851, -0.3895, 0.1937), (3.053, -0.6067, -0.119), (2.904, -0.5844, -0.4052), (2.609, -0.691, 0.03378), (2.454, -0.4007, -0.4148), (2.727, -0.08069, -0.2102), (3.102, -0.3653, -0.1388), (2.799, -0.6622, -0.2066), (3.128, -0.5115, 0.1173), (2.57, -0.3958, 0.1267), (2.857, -0.5383, -0.6915), (2.85, -0.2499, -0.6993), (3.195, -0.5234, -0.4972), (3.188, -0.2349, -0.5049), (2.842, -0.378, -0.7366), (3.06, -0.2209, -0.6701), (3.237, -0.3617, -0.5063), (3.072, -0.5387, -0.656), (3.125, -0.2556, 0.1362), (3.146, -0.237, -0.01179), (3.153, -0.3855, 0.1563), (3.162, -0.4872, -0.02418), (3.202, -0.3609, -0.07745), (3.341, -0.4434, 0.1346), (3.339, -0.2774, 0.1469), (3.353, -0.2653, 0.05085), (3.389, -0.354, 0.1761), (3.363, -0.4277, 0.04281), (3.421, -0.3381, 0.02442), (3.029, -0.4927, -0.8305), (3.022, -0.2767, -0.8366), (3.295, -0.4809, -0.6777), (3.288, -0.265, -0.6838), (3.016, -0.3775, -0.866), (3.187, -0.2539, -0.8136), (3.327, -0.3646, -0.6848), (3.198, -0.493, -0.8026), (3.207, -0.3619, -0.8289)], [], [(0, 9, 20, 8), (9, 1, 10, 20), (20, 10, 3, 11), (8, 20, 11, 2), (2, 11, 21, 12), (11, 3, 13, 21), (21, 13, 7, 14), (12, 21, 14, 6), (6, 14, 22, 15), (5, 17, 37, 24), (16, 5, 24, 36), (15, 22, 17, 4), (4, 17, 23, 18), (17, 5, 19, 23), (23, 19, 1, 9), (18, 23, 9, 0), (18, 0, 26, 33), (8, 2, 27, 30), (6, 15, 32, 29), (12, 6, 29, 31), (7, 13, 25, 16), (13, 3, 10, 25), (25, 10, 1, 19), (16, 25, 19, 5), (28, 33, 52, 47), (30, 27, 46, 49), (31, 29, 48, 50), (32, 28, 47, 51), (2, 12, 31, 27), (15, 4, 28, 32), (0, 8, 30, 26), (4, 18, 33, 28), (38, 35, 41, 44), (37, 38, 44, 43), (7, 16, 36, 34), (17, 22, 38, 37), (14, 7, 34, 35), (22, 14, 35, 38), (41, 40, 42, 44), (44, 42, 39, 43), (36, 24, 39, 42), (35, 34, 40, 41), (24, 37, 43, 39), (34, 36, 42, 40), (46, 50, 53, 49), (50, 48, 51, 53), (53, 51, 47, 52), (49, 53, 52, 45), (29, 32, 51, 48), (27, 31, 50, 46), (26, 30, 49, 45), (33, 26, 45, 52)])
_uv = me_cube_007.uv_layers.new(name='UVMap')
_uv.uv.foreach_set('vector', [0.1658, 0.8993, 0.1461, 0.912, 0.1391, 0.8893, 0.1613, 0.8802, 0.1461, 0.912, 0.1213, 0.919, 0.1105, 0.8954, 0.1391, 0.8893, 0.1391, 0.8893, 0.1105, 0.8954, 0.1101, 0.8695, 0.1326, 0.8657, 0.1613, 0.8802, 0.1391, 0.8893, 0.1326, 0.8657, 0.1521, 0.8634, 0.1521, 0.8634, 0.1326, 0.8657, 0.1289, 0.843, 0.1543, 0.8417, 0.1326, 0.8657, 0.1101, 0.8695, 0.101, 0.8446, 0.1289, 0.843, 0.1289, 0.843, 0.101, 0.8446, 0.1042, 0.8185, 0.1357, 0.8147, 0.1543, 0.8417, 0.1289, 0.843, 0.1357, 0.8147, 0.1523, 0.8172, 0.1523, 0.8172, 0.1357, 0.8147, 0.1469, 0.7931, 0.1616, 0.7977, 0.609, 0.8508, 0.6136, 0.8809, 0.5959, 0.8862, 0.5895, 0.8731, 0.5889, 0.9607, 0.5693, 0.9752, 0.5628, 0.9462, 0.5716, 0.9364, 0.1616, 0.7977, 0.1469, 0.7931, 0.151, 0.7678, 0.1644, 0.7778, 0.9851, 0.69, 0.9911, 0.7047, 0.9665, 0.7153, 0.9616, 0.6926, 0.9911, 0.7047, 0.9911, 0.736, 0.9679, 0.7453, 0.9665, 0.7153, 0.9665, 0.7153, 0.9679, 0.7453, 0.943, 0.7435, 0.9358, 0.7196, 0.9616, 0.6926, 0.9665, 0.7153, 0.9358, 0.7196, 0.9375, 0.6971, 0.9616, 0.6926, 0.9375, 0.6971, 0.9399, 0.6735, 0.9581, 0.6628, 0.1613, 0.8802, 0.1521, 0.8634, 0.1765, 0.8597, 0.1832, 0.8714, 0.1523, 0.8172, 0.1616, 0.7977, 0.1858, 0.8059, 0.1796, 0.8189, 0.1543, 0.8417, 0.1523, 0.8172, 0.1796, 0.8189, 0.1857, 0.8399, 0.3593, 0.9641, 0.3351, 0.9725, 0.3321, 0.9431, 0.3593, 0.9385, 0.3351, 0.9725, 0.3094, 0.9725, 0.3009, 0.9482, 0.3321, 0.9431, 0.3321, 0.9431, 0.3009, 0.9482, 0.3011, 0.9225, 0.3254, 0.9141, 0.3593, 0.9385, 0.3321, 0.9431, 0.3254, 0.9141, 0.351, 0.9143, 0.9775, 0.6663, 0.9581, 0.6628, 0.9581, 0.6434, 0.9734, 0.6462, 0.1832, 0.8714, 0.1765, 0.8597, 0.1983, 0.8534, 0.2037, 0.8629, 0.1857, 0.8399, 0.1796, 0.8189, 0.2011, 0.8214, 0.2057, 0.8378, 0.1858, 0.8059, 0.1885, 0.7886, 0.2074, 0.7992, 0.2059, 0.8116, 0.1521, 0.8634, 0.1543, 0.8417, 0.1857, 0.8399, 0.1765, 0.8597, 0.1616, 0.7977, 0.1644, 0.7778, 0.1885, 0.7886, 0.1858, 0.8059, 0.1658, 0.8993, 0.1613, 0.8802, 0.1832, 0.8714, 0.1881, 0.8879, 0.9851, 0.69, 0.9616, 0.6926, 0.9581, 0.6628, 0.9775, 0.6663, 0.5931, 0.901, 0.5936, 0.9174, 0.5733, 0.9087, 0.5698, 0.9, 0.5959, 0.8862, 0.5931, 0.901, 0.5698, 0.9, 0.5749, 0.8916, 0.6095, 0.9492, 0.5889, 0.9607, 0.5716, 0.9364, 0.5838, 0.9301, 0.6136, 0.8809, 0.6041, 0.9017, 0.5931, 0.901, 0.5959, 0.8862, 0.6136, 0.9207, 0.6095, 0.9492, 0.5838, 0.9301, 0.5936, 0.9174, 0.6041, 0.9017, 0.6136, 0.9207, 0.5936, 0.9174, 0.5931, 0.901, 0.9261, 0.9018, 0.9357, 0.9017, 0.9388, 0.9106, 0.9236, 0.9116, 0.9236, 0.9116, 0.9388, 0.9106, 0.9375, 0.9212, 0.9281, 0.9212, 0.5716, 0.9364, 0.5628, 0.9462, 0.5551, 0.9264, 0.5591, 0.917, 0.5936, 0.9174, 0.5838, 0.9301, 0.5679, 0.9159, 0.5733, 0.9087, 0.5895, 0.8731, 0.5959, 0.8862, 0.5749, 0.8916, 0.5723, 0.8836, 0.5838, 0.9301, 0.5716, 0.9364, 0.5591, 0.917, 0.5679, 0.9159, 0.8524, 0.2781, 0.8515, 0.2615, 0.8621, 0.261, 0.8629, 0.2798, 0.8515, 0.2615, 0.8525, 0.2452, 0.863, 0.243, 0.8621, 0.261, 0.8621, 0.261, 0.863, 0.243, 0.875, 0.2452, 0.8749, 0.261, 0.8629, 0.2798, 0.8621, 0.261, 0.8749, 0.261, 0.875, 0.278, 0.1796, 0.8189, 0.1858, 0.8059, 0.2059, 0.8116, 0.2011, 0.8214, 0.1765, 0.8597, 0.1857, 0.8399, 0.2057, 0.8378, 0.1983, 0.8534, 0.1881, 0.8879, 0.1832, 0.8714, 0.2037, 0.8629, 0.2074, 0.8748, 0.9581, 0.6628, 0.9399, 0.6735, 0.9437, 0.6518, 0.9581, 0.6434])
me_cube_007.materials.append(mat_material)
me_cube_007.use_remesh_fix_poles = True
me_cube_007.use_remesh_preserve_attributes = False
me_cube_007.update()
me_cube_008 = bpy.data.meshes.new('Cube.008')
me_cube_008.from_pydata([(1.949, -0.3245, -0.3611), (1.779, -0.2849, 0.2075), (1.97, 0.2805, -0.3249), (1.779, 0.2805, 0.2075), (2.548, -0.3453, -0.146), (2.312, -0.2849, 0.3979), (2.502, 0.2805, -0.1345), (2.312, 0.2805, 0.3979), (1.932, -0.01501, -0.3465), (1.836, -0.3288, -0.07773), (1.7, -0.002192, 0.245), (1.819, 0.2902, -0.07019), (2.251, 0.3588, -0.2567), (2.025, 0.3425, 0.3611), (2.428, 0.2961, 0.1538), (2.582, -0.002192, -0.172), (2.349, -0.002192, 0.4771), (2.434, -0.3289, 0.1498), (2.25, -0.3626, -0.2569), (2.025, -0.3469, 0.3611), (1.821, -0.02553, -0.07323), (2.138, 0.3616, 0.0365), (2.462, 0.003061, 0.179), (2.153, -0.3575, 0.0365), (2.258, 0.005815, -0.277), (1.635, -0.3118, 0.6274), (2.023, -0.681, -0.308), (2.401, -0.6871, -0.1647), (2.002, -0.6543, -0.1407), (2.326, -0.6431, -0.02346), (2.233, -0.7682, -0.2559), (2.175, -0.7652, -0.08096), (1.615, 0.3488, 0.6489), (2.21, -0.3018, 0.8662), (2.19, 0.3587, 0.8876), (1.54, 0.01705, 0.6026), (1.878, 0.4258, 0.7613), (2.24, 0.02914, 0.8937), (1.902, -0.3796, 0.7351), (1.511, -0.3842, 0.8221), (1.487, 0.4065, 0.8477), (2.2, -0.3724, 1.108), (2.175, 0.4184, 1.134), (1.397, 0.009366, 0.7924), (1.802, 0.4986, 0.9823), (2.236, 0.02385, 1.141), (1.831, -0.4654, 0.951)], [], [(0, 9, 20, 8), (9, 1, 10, 20), (20, 10, 3, 11), (8, 20, 11, 2), (2, 11, 21, 12), (11, 3, 13, 21), (21, 13, 7, 14), (12, 21, 14, 6), (6, 14, 22, 15), (14, 7, 16, 22), (22, 16, 5, 17), (15, 22, 17, 4), (17, 23, 31, 29), (17, 5, 19, 23), (23, 19, 1, 9), (23, 9, 28, 31), (2, 12, 24, 8), (12, 6, 15, 24), (24, 15, 4, 18), (8, 24, 18, 0), (1, 19, 38, 25), (13, 3, 32, 36), (3, 10, 35, 32), (16, 7, 34, 37), (27, 29, 31, 30), (30, 31, 28, 26), (18, 4, 27, 30), (4, 17, 29, 27), (9, 0, 26, 28), (0, 18, 30, 26), (5, 16, 37, 33), (10, 1, 25, 35), (19, 5, 33, 38), (7, 13, 36, 34), (37, 34, 42, 45), (35, 25, 39, 43), (36, 32, 40, 44), (25, 38, 46, 39), (33, 37, 45, 41), (32, 35, 43, 40), (34, 36, 44, 42), (38, 33, 41, 46)])
_uv = me_cube_008.uv_layers.new(name='UVMap')
_uv.uv.foreach_set('vector', [0.6744, 0.1561, 0.6984, 0.144, 0.7063, 0.1708, 0.6834, 0.1774, 0.6984, 0.144, 0.7282, 0.1411, 0.7371, 0.1693, 0.7063, 0.1708, 0.7063, 0.1708, 0.7371, 0.1693, 0.733, 0.1963, 0.7095, 0.1959, 0.6834, 0.1774, 0.7063, 0.1708, 0.7095, 0.1959, 0.688, 0.1994, 0.688, 0.1994, 0.7095, 0.1959, 0.7099, 0.2216, 0.6857, 0.2221, 0.7095, 0.1959, 0.733, 0.1963, 0.7378, 0.2219, 0.7099, 0.2216, 0.7099, 0.2216, 0.7378, 0.2219, 0.7314, 0.2452, 0.7105, 0.2464, 0.6857, 0.2221, 0.7099, 0.2216, 0.7105, 0.2464, 0.6877, 0.2443, 0.6808, 0.02512, 0.7036, 0.0267, 0.7028, 0.05103, 0.6732, 0.04644, 0.7036, 0.0267, 0.7246, 0.0283, 0.731, 0.05243, 0.7028, 0.05103, 0.7028, 0.05103, 0.731, 0.05243, 0.7255, 0.08101, 0.6968, 0.08153, 0.6732, 0.04644, 0.7028, 0.05103, 0.6968, 0.08153, 0.6694, 0.07279, 0.6968, 0.08153, 0.6987, 0.1114, 0.6677, 0.1145, 0.6719, 0.1026, 0.6968, 0.08153, 0.7255, 0.08101, 0.7333, 0.111, 0.6987, 0.1114, 0.6987, 0.1114, 0.7333, 0.111, 0.7282, 0.1411, 0.6984, 0.144, 0.6987, 0.1114, 0.6984, 0.144, 0.6721, 0.1271, 0.6677, 0.1145, 0.4299, 0.8812, 0.4545, 0.8726, 0.457, 0.9033, 0.4281, 0.9071, 0.4545, 0.8726, 0.4794, 0.8772, 0.4866, 0.902, 0.457, 0.9033, 0.457, 0.9033, 0.4866, 0.902, 0.4866, 0.9321, 0.459, 0.9354, 0.4281, 0.9071, 0.457, 0.9033, 0.459, 0.9354, 0.4311, 0.934, 0.7282, 0.1411, 0.7333, 0.111, 0.7723, 0.1088, 0.773, 0.1371, 0.7378, 0.2219, 0.733, 0.1963, 0.7759, 0.1999, 0.7745, 0.2255, 0.733, 0.1963, 0.7371, 0.1693, 0.774, 0.1694, 0.7759, 0.1999, 0.731, 0.05243, 0.7246, 0.0283, 0.765, 0.01704, 0.7694, 0.04518, 0.6593, 0.1002, 0.6719, 0.1026, 0.6677, 0.1145, 0.6556, 0.1162, 0.6556, 0.1162, 0.6677, 0.1145, 0.6721, 0.1271, 0.6611, 0.1322, 0.459, 0.9354, 0.4866, 0.9321, 0.4762, 0.9627, 0.46, 0.9708, 0.6694, 0.07279, 0.6968, 0.08153, 0.6719, 0.1026, 0.6593, 0.1002, 0.6984, 0.144, 0.6744, 0.1561, 0.6611, 0.1322, 0.6721, 0.1271, 0.4311, 0.934, 0.459, 0.9354, 0.46, 0.9708, 0.4407, 0.9645, 0.7255, 0.08101, 0.731, 0.05243, 0.7694, 0.04518, 0.7735, 0.07599, 0.7371, 0.1693, 0.7282, 0.1411, 0.773, 0.1371, 0.774, 0.1694, 0.7333, 0.111, 0.7255, 0.08101, 0.7735, 0.07599, 0.7723, 0.1088, 0.7314, 0.2452, 0.7378, 0.2219, 0.7745, 0.2255, 0.7708, 0.253, 0.7694, 0.04518, 0.765, 0.01704, 0.7843, 0.008944, 0.7899, 0.04145, 0.774, 0.1694, 0.773, 0.1371, 0.7942, 0.1366, 0.7934, 0.1689, 0.7745, 0.2255, 0.7759, 0.1999, 0.7962, 0.2008, 0.7942, 0.2289, 0.773, 0.1371, 0.7723, 0.1088, 0.7938, 0.1079, 0.7942, 0.1366, 0.7735, 0.07599, 0.7694, 0.04518, 0.7899, 0.04145, 0.7962, 0.07385, 0.7759, 0.1999, 0.774, 0.1694, 0.7934, 0.1689, 0.7962, 0.2008, 0.7708, 0.253, 0.7745, 0.2255, 0.7942, 0.2289, 0.7892, 0.2611, 0.7723, 0.1088, 0.7735, 0.07599, 0.7962, 0.07385, 0.7938, 0.1079])
me_cube_008.materials.append(mat_material)
me_cube_008.use_remesh_fix_poles = True
me_cube_008.use_remesh_preserve_attributes = False
me_cube_008.update()
me_plane_001 = bpy.data.meshes.new('Plane.001')
me_plane_001.from_pydata([(0.0, -0.3997, 0.2739), (0.4885, -0.3133, 0.1759), (0.0, -0.01345, 0.1471), (0.4263, 0.002712, 0.03266), (1.09, -0.1839, -0.1441), (0.9995, 0.1282, -0.267), (1.225, -0.03894, -0.6735), (1.122, 0.2675, -0.7636), (1.033, -0.001693, -1.288), (0.9467, 0.2998, -1.343), (0.4589, -0.02447, -1.721), (0.3977, 0.2789, -1.759), (0.0, 0.002267, -1.693), (0.0, 0.3042, -1.733), (0.0, -0.9812, 0.5964), (0.532, -0.9156, 0.5198), (1.463, -0.7936, 0.0005656), (1.72, -0.5863, -0.5985), (1.301, -0.5795, -1.39), (0.4576, -0.632, -1.845), (0.0, -0.5638, -1.808), (0.0, -1.63, 1.069), (0.5863, -1.386, 0.9665), (1.679, -1.251, 0.2338), (2.189, -1.383, -0.4729), (1.639, -1.161, -1.336), (0.5172, -1.198, -2.034), (0.0, -1.329, -2.145), (0.7891, -0.2486, 0.01589), (0.7129, 0.06545, -0.1172), (0.9975, -0.8546, 0.2602), (1.093, -1.111, 0.5319), (0.6869, -0.0109, -1.54), (0.6129, 0.2915, -1.586), (0.8304, -0.6121, -1.648), (0.9435, -0.9937, -1.745), (-0.4885, -0.3133, 0.1759), (-0.4263, 0.002712, 0.03266), (-1.09, -0.1839, -0.1441), (-0.9995, 0.1282, -0.267), (-1.225, -0.03894, -0.6735), (-1.122, 0.2675, -0.7636), (-1.033, -0.001693, -1.288), (-0.9467, 0.2998, -1.343), (-0.4589, -0.02447, -1.721), (-0.3977, 0.2789, -1.759), (-0.532, -0.9156, 0.5198), (-1.463, -0.7936, 0.0005656), (-1.72, -0.5863, -0.5985), (-1.301, -0.5795, -1.39), (-0.4576, -0.632, -1.845), (-0.5863, -1.386, 0.9665), (-1.679, -1.251, 0.2338), (-2.189, -1.383, -0.4729), (-1.639, -1.161, -1.336), (-0.5172, -1.198, -2.034), (-0.7891, -0.2486, 0.01589), (-0.7129, 0.06545, -0.1172), (-0.9975, -0.8546, 0.2602), (-1.093, -1.111, 0.5319), (-0.6869, -0.0109, -1.54), (-0.6129, 0.2915, -1.586), (-0.8304, -0.6121, -1.648), (-0.9435, -0.9937, -1.745)], [], [(0, 1, 3, 2), (29, 28, 4, 5), (5, 4, 6, 7), (7, 6, 8, 9), (33, 32, 10, 11), (11, 10, 12, 13), (8, 6, 17, 18), (28, 1, 15, 30), (32, 8, 18, 34), (1, 0, 14, 15), (6, 4, 16, 17), (12, 10, 19, 20), (20, 19, 26, 27), (18, 17, 24, 25), (30, 15, 22, 31), (34, 18, 25, 35), (17, 16, 23, 24), (15, 14, 21, 22), (16, 30, 31, 23), (4, 28, 30, 16), (3, 1, 28, 29), (19, 34, 35, 26), (10, 32, 34, 19), (9, 8, 32, 33), (0, 2, 37, 36), (57, 39, 38, 56), (39, 41, 40, 38), (41, 43, 42, 40), (61, 45, 44, 60), (45, 13, 12, 44), (42, 49, 48, 40), (56, 58, 46, 36), (60, 62, 49, 42), (36, 46, 14, 0), (40, 48, 47, 38), (12, 20, 50, 44), (20, 27, 55, 50), (49, 54, 53, 48), (58, 59, 51, 46), (62, 63, 54, 49), (48, 53, 52, 47), (46, 51, 21, 14), (47, 52, 59, 58), (38, 47, 58, 56), (37, 57, 56, 36), (50, 55, 63, 62), (44, 50, 62, 60), (43, 61, 60, 42)])
_uv = me_plane_001.uv_layers.new(name='UVMap')
_uv.uv.foreach_set('vector', [0.134, 0.2267, 0.1444, 0.1848, 0.1736, 0.1904, 0.1682, 0.2267, 0.1845, 0.1653, 0.1561, 0.1577, 0.1682, 0.1307, 0.1959, 0.1404, 0.1959, 0.1404, 0.1682, 0.1307, 0.2049, 0.1001, 0.2301, 0.1122, 0.4103, 0.3846, 0.3886, 0.4013, 0.3747, 0.3481, 0.3988, 0.3354, 0.3945, 0.3016, 0.3697, 0.311, 0.3663, 0.2857, 0.3923, 0.279, 0.3923, 0.279, 0.3663, 0.2857, 0.368, 0.2456, 0.3938, 0.2456, 0.3747, 0.3481, 0.3886, 0.4013, 0.3394, 0.4385, 0.3221, 0.3657, 0.1561, 0.1577, 0.1444, 0.1848, 0.08483, 0.1807, 0.1013, 0.1379, 0.3697, 0.311, 0.3747, 0.3481, 0.3221, 0.3657, 0.3166, 0.3208, 0.1444, 0.1848, 0.134, 0.2267, 0.0769, 0.2267, 0.08483, 0.1807, 0.2049, 0.1001, 0.1682, 0.1307, 0.1171, 0.09514, 0.1603, 0.05729, 0.368, 0.2456, 0.3663, 0.2857, 0.3118, 0.2849, 0.3187, 0.2456, 0.3187, 0.2456, 0.3118, 0.2849, 0.2613, 0.2887, 0.248, 0.2456, 0.3221, 0.3657, 0.3394, 0.4385, 0.2758, 0.4823, 0.2746, 0.3956, 0.1013, 0.1379, 0.08483, 0.1807, 0.02984, 0.1776, 0.06952, 0.1328, 0.3166, 0.3208, 0.3221, 0.3657, 0.2746, 0.3956, 0.2833, 0.3282, 0.1603, 0.05729, 0.1171, 0.09514, 0.07376, 0.07716, 0.1, 0.008944, 0.08483, 0.1807, 0.0769, 0.2267, 0.008944, 0.2267, 0.02984, 0.1776, 0.1171, 0.09514, 0.1013, 0.1379, 0.06952, 0.1328, 0.07376, 0.07716, 0.1682, 0.1307, 0.1561, 0.1577, 0.1013, 0.1379, 0.1171, 0.09514, 0.1736, 0.1904, 0.1444, 0.1848, 0.1561, 0.1577, 0.1845, 0.1653, 0.3118, 0.2849, 0.3166, 0.3208, 0.2833, 0.3282, 0.2613, 0.2887, 0.3663, 0.2857, 0.3697, 0.311, 0.3166, 0.3208, 0.3118, 0.2849, 0.3988, 0.3354, 0.3747, 0.3481, 0.3697, 0.311, 0.3945, 0.3016, 0.134, 0.2267, 0.1682, 0.2267, 0.1736, 0.263, 0.1444, 0.2686, 0.1845, 0.2881, 0.1959, 0.313, 0.1682, 0.3227, 0.1561, 0.2957, 0.1959, 0.313, 0.2301, 0.3412, 0.2049, 0.3533, 0.1682, 0.3227, 0.4103, 0.1067, 0.3988, 0.1558, 0.3747, 0.1432, 0.3886, 0.09, 0.3945, 0.1897, 0.3923, 0.2123, 0.3663, 0.2056, 0.3697, 0.1802, 0.3923, 0.2123, 0.3938, 0.2456, 0.368, 0.2456, 0.3663, 0.2056, 0.3747, 0.1432, 0.3221, 0.1255, 0.3394, 0.05277, 0.3886, 0.09, 0.1561, 0.2957, 0.1013, 0.3155, 0.08483, 0.2727, 0.1444, 0.2686, 0.3697, 0.1802, 0.3166, 0.1704, 0.3221, 0.1255, 0.3747, 0.1432, 0.1444, 0.2686, 0.08483, 0.2727, 0.0769, 0.2267, 0.134, 0.2267, 0.2049, 0.3533, 0.1603, 0.3961, 0.1171, 0.3583, 0.1682, 0.3227, 0.368, 0.2456, 0.3187, 0.2456, 0.3118, 0.2063, 0.3663, 0.2056, 0.3187, 0.2456, 0.248, 0.2456, 0.2613, 0.2025, 0.3118, 0.2063, 0.3221, 0.1255, 0.2746, 0.09568, 0.2758, 0.008944, 0.3394, 0.05277, 0.1013, 0.3155, 0.06952, 0.3206, 0.02984, 0.2758, 0.08483, 0.2727, 0.3166, 0.1704, 0.2833, 0.1631, 0.2746, 0.09568, 0.3221, 0.1255, 0.1603, 0.3961, 0.1, 0.4445, 0.07376, 0.3762, 0.1171, 0.3583, 0.08483, 0.2727, 0.02984, 0.2758, 0.008944, 0.2267, 0.0769, 0.2267, 0.1171, 0.3583, 0.07376, 0.3762, 0.06952, 0.3206, 0.1013, 0.3155, 0.1682, 0.3227, 0.1171, 0.3583, 0.1013, 0.3155, 0.1561, 0.2957, 0.1736, 0.263, 0.1845, 0.2881, 0.1561, 0.2957, 0.1444, 0.2686, 0.3118, 0.2063, 0.2613, 0.2025, 0.2833, 0.1631, 0.3166, 0.1704, 0.3663, 0.2056, 0.3118, 0.2063, 0.3166, 0.1704, 0.3697, 0.1802, 0.3988, 0.1558, 0.3945, 0.1897, 0.3697, 0.1802, 0.3747, 0.1432])
me_plane_001.materials.append(mat_material)
me_plane_001.use_remesh_fix_poles = True
me_plane_001.use_remesh_preserve_attributes = False
me_plane_001.update()
me_cube_009 = bpy.data.meshes.new('Cube.009')
me_cube_009.from_pydata([(1.056, 0.591, -1.099), (0.9957, 0.6017, -0.9531), (1.017, 0.7543, -1.177), (0.9257, 0.7705, -0.9552), (1.202, 0.5905, -1.039), (1.142, 0.6012, -0.8929), (1.239, 0.7534, -1.085), (1.148, 0.7696, -0.8638), (1.12, 0.4964, -1.487), (1.046, 0.5095, -1.307), (1.173, 0.7016, -1.511), (1.067, 0.7178, -1.295), (1.3, 0.4957, -1.413), (1.226, 0.5088, -1.233), (1.272, 0.7012, -1.47), (1.196, 0.7173, -1.242), (1.232, 0.4329, -1.617), (1.352, 0.4324, -1.568), (1.379, 0.3526, -1.708), (0.6995, 0.8421, -0.5483), (0.823, 0.8416, -0.4975)], [], [(0, 1, 3, 2), (2, 3, 7, 6), (6, 7, 5, 4), (4, 5, 1, 0), (8, 9, 11, 10), (10, 11, 15, 14), (14, 15, 13, 12), (12, 13, 9, 8), (2, 6, 15, 11), (12, 8, 16, 17), (17, 16, 18), (7, 3, 19, 20)])
_uv = me_cube_009.uv_layers.new(name='UVMap')
_uv.uv.foreach_set('vector', [0.6511, 0.9101, 0.6352, 0.9101, 0.6315, 0.892, 0.6558, 0.892, 0.6558, 0.892, 0.6315, 0.892, 0.6315, 0.8677, 0.6558, 0.8677, 0.6558, 0.8677, 0.6315, 0.8677, 0.6352, 0.8508, 0.6511, 0.8508, 0.6398, 0.928, 0.6558, 0.928, 0.6558, 0.9439, 0.6398, 0.9439, 0.2617, 0.9553, 0.2813, 0.9553, 0.2831, 0.9764, 0.2588, 0.9766, 0.3934, 0.9016, 0.395, 0.9259, 0.381, 0.9259, 0.3826, 0.9016, 0.2588, 0.9141, 0.2831, 0.9144, 0.2813, 0.9357, 0.2617, 0.9357, 0.2617, 0.9357, 0.2813, 0.9357, 0.2813, 0.9553, 0.2617, 0.9553, 0.9353, 0.2628, 0.9353, 0.2871, 0.9217, 0.277, 0.9217, 0.263, 0.2617, 0.9357, 0.2617, 0.9553, 0.244, 0.9499, 0.244, 0.9367, 0.244, 0.9367, 0.244, 0.9499, 0.2278, 0.9396, 0.5045, 0.8726, 0.5286, 0.8754, 0.5286, 0.9229, 0.5152, 0.9214])
me_cube_009.materials.append(mat_material)
me_cube_009.use_remesh_fix_poles = True
me_cube_009.use_remesh_preserve_attributes = False
me_cube_009.update()
me_plane_002 = bpy.data.meshes.new('Plane.002')
me_plane_002.from_pydata([(0.2165, -0.1417, -0.2934), (0.6415, 0.2359, -0.301), (0.1805, -0.1238, 0.2676), (0.4687, 0.2618, 0.3003), (0.5892, -0.03873, -0.6116), (0.779, 0.13, -0.615), (0.9108, 0.1228, -0.8817), (-0.03381, 0.1339, 0.1267), (0.2544, 0.5195, 0.1595), (-0.1453, 0.3099, -0.07279), (0.1429, 0.6955, -0.04005), (0.5007, -0.01052, -0.1383), (0.3963, 0.01139, 0.4429), (0.7558, -0.012, -0.4543), (0.134, 0.3174, 0.3582), (0.02184, 0.6243, 0.1032)], [], [(11, 1, 3, 12), (11, 0, 4, 13), (6, 13, 4), (12, 3, 8, 14), (14, 8, 10, 15), (7, 14, 15, 9), (2, 12, 14, 7), (1, 11, 13, 5), (0, 11, 12, 2), (13, 6, 5)])
_uv = me_plane_002.uv_layers.new(name='UVMap')
_uv.uv.foreach_set('vector', [0.04764, 0.8557, 0.08311, 0.8404, 0.06966, 0.9114, 0.0441, 0.9097, 0.04764, 0.8557, 0.008944, 0.8449, 0.04351, 0.8012, 0.06382, 0.8151, 0.08304, 0.7678, 0.06382, 0.8151, 0.04351, 0.8012, 0.0441, 0.9097, 0.06966, 0.9114, 0.07522, 0.9514, 0.04811, 0.9383, 0.04811, 0.9383, 0.07522, 0.9514, 0.08311, 0.9826, 0.06142, 0.9771, 0.01689, 0.9486, 0.04811, 0.9383, 0.06142, 0.9771, 0.01897, 0.9794, 0.01598, 0.9089, 0.0441, 0.9097, 0.04811, 0.9383, 0.01689, 0.9486, 0.08311, 0.8404, 0.04764, 0.8557, 0.06382, 0.8151, 0.08117, 0.8016, 0.008944, 0.8449, 0.04764, 0.8557, 0.0441, 0.9097, 0.01598, 0.9089, 0.06382, 0.8151, 0.08304, 0.7678, 0.08117, 0.8016])
me_plane_002.materials.append(mat_material)
me_plane_002.use_remesh_fix_poles = True
me_plane_002.use_remesh_preserve_attributes = False
me_plane_002.update()
me_plane_003 = bpy.data.meshes.new('Plane.003')
me_plane_003.from_pydata([(0.6413, 0.1405, -0.1687), (0.9128, 0.3818, -0.1735), (0.6183, 0.152, 0.1897), (0.8024, 0.3983, 0.2106), (0.8794, 0.2063, -0.3719), (1.001, 0.3141, -0.3741), (1.085, 0.3096, -0.5445), (0.4814, 0.3166, 0.09973), (0.6655, 0.563, 0.1206), (0.4102, 0.429, -0.02774), (0.5943, 0.6754, -0.006825), (0.8229, 0.2244, -0.06956), (0.7562, 0.2383, 0.3017), (0.9858, 0.2234, -0.2715), (0.5886, 0.4339, 0.2476), (0.5169, 0.6299, 0.08468)], [], [(11, 1, 3, 12), (11, 0, 4, 13), (6, 13, 4), (12, 3, 8, 14), (14, 8, 10, 15), (7, 14, 15, 9), (2, 12, 14, 7), (1, 11, 13, 5), (0, 11, 12, 2), (13, 6, 5)])
_uv = me_plane_003.uv_layers.new(name='UVMap')
_uv.uv.foreach_set('vector', [0.9588, 0.5189, 0.9814, 0.5091, 0.9729, 0.5545, 0.9565, 0.5534, 0.9588, 0.5189, 0.9341, 0.512, 0.9562, 0.4841, 0.9691, 0.4929, 0.9814, 0.4627, 0.9691, 0.4929, 0.9562, 0.4841, 0.9565, 0.5534, 0.9729, 0.5545, 0.9764, 0.58, 0.9591, 0.5717, 0.9591, 0.5717, 0.9764, 0.58, 0.9814, 0.6, 0.9676, 0.5964, 0.9391, 0.5782, 0.9591, 0.5717, 0.9676, 0.5964, 0.9405, 0.5979, 0.9386, 0.5528, 0.9565, 0.5534, 0.9591, 0.5717, 0.9391, 0.5782, 0.9814, 0.5091, 0.9588, 0.5189, 0.9691, 0.4929, 0.9802, 0.4843, 0.9341, 0.512, 0.9588, 0.5189, 0.9565, 0.5534, 0.9386, 0.5528, 0.9691, 0.4929, 0.9814, 0.4627, 0.9802, 0.4843])
me_plane_003.materials.append(mat_material)
me_plane_003.use_remesh_fix_poles = True
me_plane_003.use_remesh_preserve_attributes = False
me_plane_003.update()
me_plane_004 = bpy.data.meshes.new('Plane.004')
me_plane_004.from_pydata([(0.8818, 0.3567, -0.3083), (1.153, 0.598, -0.3131), (0.8587, 0.3682, 0.05012), (1.043, 0.6145, 0.07104), (1.12, 0.4225, -0.5115), (1.241, 0.5303, -0.5137), (1.325, 0.5257, -0.6841), (0.7218, 0.5328, -0.03986), (0.906, 0.7791, -0.01895), (0.6506, 0.6452, -0.1673), (0.8348, 0.8915, -0.1464), (1.063, 0.4405, -0.2092), (0.9966, 0.4545, 0.1621), (1.226, 0.4396, -0.4111), (0.829, 0.65, 0.108), (0.7574, 0.8461, -0.05491)], [], [(11, 1, 3, 12), (11, 0, 4, 13), (6, 13, 4), (12, 3, 8, 14), (14, 8, 10, 15), (7, 14, 15, 9), (2, 12, 14, 7), (1, 11, 13, 5), (0, 11, 12, 2), (13, 6, 5)])
_uv = me_plane_004.uv_layers.new(name='UVMap')
_uv.uv.foreach_set('vector', [0.9588, 0.3638, 0.9814, 0.354, 0.9729, 0.3993, 0.9565, 0.3983, 0.9588, 0.3638, 0.9341, 0.3569, 0.9562, 0.329, 0.9691, 0.3378, 0.9814, 0.3076, 0.9691, 0.3378, 0.9562, 0.329, 0.9565, 0.3983, 0.9729, 0.3993, 0.9764, 0.4249, 0.9591, 0.4165, 0.9591, 0.4165, 0.9764, 0.4249, 0.9814, 0.4449, 0.9676, 0.4413, 0.9391, 0.4231, 0.9591, 0.4165, 0.9676, 0.4413, 0.9405, 0.4428, 0.9386, 0.3977, 0.9565, 0.3983, 0.9591, 0.4165, 0.9391, 0.4231, 0.9814, 0.354, 0.9588, 0.3638, 0.9691, 0.3378, 0.9802, 0.3292, 0.9341, 0.3569, 0.9588, 0.3638, 0.9565, 0.3983, 0.9386, 0.3977, 0.9691, 0.3378, 0.9814, 0.3076, 0.9802, 0.3292])
me_plane_004.materials.append(mat_material)
me_plane_004.use_remesh_fix_poles = True
me_plane_004.use_remesh_preserve_attributes = False
me_plane_004.update()
me_cube_010 = bpy.data.meshes.new('Cube.010')
me_cube_010.from_pydata([(1.014, -0.2, -0.0475), (1.104, -0.008235, -0.1169), (0.9884, -0.1926, 0.2287), (1.064, 0.003243, 0.3078), (0.8108, -0.1978, -0.03374), (0.7848, -0.1903, 0.2425), (1.143, 0.2005, 0.005678), (1.122, 0.2064, 0.2235)], [], [(0, 1, 3, 2), (0, 2, 5, 4), (3, 1, 6, 7)])
_uv = me_cube_010.uv_layers.new(name='UVMap')
_uv.uv.foreach_set('vector', [0.8243, 0.8348, 0.8318, 0.8566, 0.7876, 0.8566, 0.7956, 0.8348, 0.8243, 0.8348, 0.7956, 0.8348, 0.7922, 0.8139, 0.8209, 0.8139, 0.7876, 0.8566, 0.8318, 0.8566, 0.8189, 0.8784, 0.7963, 0.8784])
me_cube_010.materials.append(mat_material)
me_cube_010.use_remesh_preserve_volume = False
me_cube_010.use_remesh_preserve_attributes = False
me_cube_010.use_mirror_vertex_groups = False
me_cube_010.update()
me_cube_011 = bpy.data.meshes.new('Cube.011')
me_cube_011.from_pydata([(0.4872, -0.5083, -0.3839), (0.501, -0.4284, 0.4863), (0.5231, 0.3213, -0.616), (0.4996, 0.4712, 0.5055), (0.0, 0.3066, -0.6946), (0.0, 0.5414, 0.6298), (0.6087, 0.5482, 0.01178), (0.5832, -0.07314, -0.4262), (0.6099, 0.02568, 0.6046), (0.6104, -0.5486, -0.01169), (0.0, -0.5417, -0.5009), (0.0, -0.377, 0.5721), (0.0, 0.6509, 0.04333), (0.8395, -0.0009955, 0.000191), (0.0, -0.6139, -0.03613), (0.0, -0.1187, -0.5903), (0.0, 0.1062, 0.8263), (0.2736, 0.3139, -0.6553), (0.2498, 0.5063, 0.5677), (0.237, -0.525, -0.4424), (0.2505, -0.4027, 0.5292), (0.3044, 0.5995, 0.02755), (0.3052, -0.5813, -0.02391), (0.2718, -0.09462, -0.5052), (0.305, 0.06593, 0.7155), (0.5346, 0.4234, -0.8091), (0.39, 0.3649, -0.8445), (0.5921, 0.435, -0.9944), (0.0, 0.4249, -0.8064), (0.1658, 0.4323, -0.7671), (0.0, 0.6156, -0.96)], [], [(21, 18, 3, 6), (17, 21, 6, 2), (2, 6, 13, 7), (6, 3, 8, 13), (13, 8, 1, 9), (7, 13, 9, 0), (19, 22, 14, 10), (22, 20, 11, 14), (17, 2, 7, 23), (23, 7, 0, 19), (18, 5, 16, 24), (24, 16, 11, 20), (8, 24, 20, 1), (3, 18, 24, 8), (15, 23, 19, 10), (4, 17, 23, 15), (9, 1, 20, 22), (0, 9, 22, 19), (4, 12, 21, 17), (12, 5, 18, 21), (17, 2, 25, 26), (26, 25, 27), (4, 17, 29, 28), (28, 29, 30)])
_uv = me_cube_011.uv_layers.new(name='UVMap')
_uv.uv.foreach_set('vector', [0.7185, 0.7304, 0.7371, 0.688, 0.7501, 0.7042, 0.7419, 0.7387, 0.7087, 0.7955, 0.7185, 0.7304, 0.7419, 0.7387, 0.7325, 0.7941, 0.7325, 0.7941, 0.7419, 0.7387, 0.7827, 0.7457, 0.7779, 0.7915, 0.7419, 0.7387, 0.7501, 0.7042, 0.7832, 0.7005, 0.7827, 0.7457, 0.7827, 0.7457, 0.7832, 0.7005, 0.8277, 0.7002, 0.8339, 0.7555, 0.7779, 0.7915, 0.7827, 0.7457, 0.8339, 0.7555, 0.8249, 0.796, 0.9671, 0.8563, 0.9628, 0.8188, 0.9899, 0.8208, 0.9879, 0.8622, 0.9628, 0.8188, 0.9678, 0.7675, 0.9899, 0.7632, 0.9899, 0.8208, 0.8813, 0.9785, 0.859, 0.9787, 0.8518, 0.9404, 0.8802, 0.9402, 0.8802, 0.9402, 0.8518, 0.9404, 0.8614, 0.902, 0.8841, 0.9019, 0.7371, 0.688, 0.7217, 0.6689, 0.7641, 0.6434, 0.7758, 0.674, 0.7758, 0.674, 0.7641, 0.6434, 0.8242, 0.6442, 0.8276, 0.6719, 0.7832, 0.7005, 0.7758, 0.674, 0.8276, 0.6719, 0.8277, 0.7002, 0.7501, 0.7042, 0.7371, 0.688, 0.7758, 0.674, 0.7832, 0.7005, 0.9054, 0.9399, 0.8802, 0.9402, 0.8841, 0.9019, 0.9057, 0.9017, 0.9057, 0.9785, 0.8813, 0.9785, 0.8802, 0.9402, 0.9054, 0.9399, 0.9358, 0.8169, 0.9457, 0.7718, 0.9678, 0.7675, 0.9628, 0.8188, 0.9452, 0.8504, 0.9358, 0.8169, 0.9628, 0.8188, 0.9671, 0.8563, 0.6826, 0.796, 0.6918, 0.7195, 0.7185, 0.7304, 0.7087, 0.7955, 0.6918, 0.7195, 0.7217, 0.6689, 0.7371, 0.688, 0.7185, 0.7304, 0.8095, 0.8964, 0.8318, 0.8963, 0.8313, 0.9156, 0.8172, 0.9149, 0.8172, 0.9149, 0.8313, 0.9156, 0.8318, 0.9328, 0.8141, 0.2577, 0.8336, 0.243, 0.8334, 0.2602, 0.8218, 0.2698, 0.8218, 0.2698, 0.8334, 0.2602, 0.8336, 0.2879])
me_cube_011.materials.append(mat_material)
me_cube_011.use_remesh_fix_poles = True
me_cube_011.use_remesh_preserve_attributes = False
me_cube_011.update()

# ---- objects
ob_cube = bpy.data.objects.new('Cube', me_cube)
ob_cube_001 = bpy.data.objects.new('Cube.001', me_cube_001)
ob_cube_002 = bpy.data.objects.new('Cube.002', me_cube_002)
ob_plane = bpy.data.objects.new('Plane', me_plane)
ob_cube_003 = bpy.data.objects.new('Cube.003', me_cube_003)
ob_cube_004 = bpy.data.objects.new('Cube.004', me_cube_004)
ob_cube_005 = bpy.data.objects.new('Cube.005', me_cube_005)
ob_cube_006 = bpy.data.objects.new('Cube.006', me_cube_006)
ob_cube_007 = bpy.data.objects.new('Cube.007', me_cube_007)
ob_cube_008 = bpy.data.objects.new('Cube.008', me_cube_008)
ob_plane_001 = bpy.data.objects.new('Plane.001', me_plane_001)
ob_cube_009 = bpy.data.objects.new('Cube.009', me_cube_009)
ob_plane_002 = bpy.data.objects.new('Plane.002', me_plane_002)
ob_plane_003 = bpy.data.objects.new('Plane.003', me_plane_003)
ob_plane_004 = bpy.data.objects.new('Plane.004', me_plane_004)
ob_cube_010 = bpy.data.objects.new('Cube.010', me_cube_010)
ob_cube_011 = bpy.data.objects.new('Cube.011', me_cube_011)

# ---- transforms, parenting, visibility, modifiers, constraints
ob_cube.location = (0.1837, -4.011e-07, 2.599)
ob_cube.lock_rotations_4d = False
ob_cube.empty_display_type = 'ARROWS'
ob_cube.lineart.crease_threshold = 0.0
_m = ob_cube.modifiers.new('Mirror', 'MIRROR')
_m.use_clip = True
ob_cube_001.location = (0.1561, 0.1754, 1.633)
ob_cube_001.rotation_euler = (0.2797, 6.13e-17, 8.63e-18)
ob_cube_001.scale = (0.3738, 0.378, 0.5073)
ob_cube_002.location = (0.1754, 0.287, 0.5421)
ob_cube_002.scale = (1.402, 1.402, 1.402)
_m = ob_cube_002.modifiers.new('Mirror', 'MIRROR')
_m.use_clip = True
ob_plane.location = (0.1809, -0.1413, 1.487)
ob_cube_003.location = (0.1809, 0.3465, 1.487)
_m = ob_cube_003.modifiers.new('Mirror', 'MIRROR')
ob_cube_004.location = (0.1809, 0.3465, 1.487)
_m = ob_cube_004.modifiers.new('Mirror', 'MIRROR')
ob_cube_005.location = (0.1809, 0.3465, 1.487)
_m = ob_cube_005.modifiers.new('Mirror', 'MIRROR')
ob_cube_006.location = (0.1809, 0.3465, 1.487)
_m = ob_cube_006.modifiers.new('Mirror', 'MIRROR')
ob_cube_007.location = (0.1809, 0.5974, -0.913)
_m = ob_cube_007.modifiers.new('Mirror', 'MIRROR')
ob_cube_008.location = (0.1809, 0.2516, -4.524)
_m = ob_cube_008.modifiers.new('Mirror', 'MIRROR')
ob_plane_001.location = (0.06126, -0.5762, -0.6116)
ob_plane_001.rotation_euler = (1.712, 0.0413, -0.132)
ob_cube_009.location = (0.188, -0.9956, 3.719)
_m = ob_cube_009.modifiers.new('Mirror', 'MIRROR')
ob_plane_002.location = (0.188, -0.9956, 3.719)
_m = ob_plane_002.modifiers.new('Mirror', 'MIRROR')
ob_plane_003.location = (0.09069, -0.9022, 3.645)
_m = ob_plane_003.modifiers.new('Mirror', 'MIRROR')
ob_plane_004.location = (0.09069, -0.9022, 3.645)
_m = ob_plane_004.modifiers.new('Mirror', 'MIRROR')
ob_cube_010.location = (0.1837, -4.011e-07, 2.599)
ob_cube_010.lock_rotations_4d = False
ob_cube_010.empty_display_type = 'ARROWS'
ob_cube_010.lineart.crease_threshold = 0.0
_m = ob_cube_010.modifiers.new('Mirror', 'MIRROR')
_m.use_clip = True
ob_cube_011.location = (0.1861, 1.329, 3.199)
ob_cube_011.rotation_euler = (0.2772, -0.02044, 0.02064)
ob_cube_011.scale = (0.8497, 0.5408, 0.8034)
_m = ob_cube_011.modifiers.new('Mirror', 'MIRROR')
_m.use_clip = True

# ---- collection membership
col_collection.objects.link(ob_cube)
col_collection.objects.link(ob_cube_001)
col_collection.objects.link(ob_cube_002)
col_collection.objects.link(ob_plane)
col_collection.objects.link(ob_cube_003)
col_collection.objects.link(ob_cube_004)
col_collection.objects.link(ob_cube_005)
col_collection.objects.link(ob_cube_006)
col_collection.objects.link(ob_cube_007)
col_collection.objects.link(ob_cube_008)
col_collection.objects.link(ob_plane_001)
col_collection.objects.link(ob_cube_009)
col_collection.objects.link(ob_plane_002)
col_collection.objects.link(ob_plane_003)
col_collection.objects.link(ob_plane_004)
col_collection.objects.link(ob_cube_010)
col_collection.objects.link(ob_cube_011)

# ---- scene / render settings (as saved in the file)
scene.frame_start = 1; scene.frame_end = 250; scene.frame_set(1)
scene.render.engine = 'BLENDER_EEVEE_NEXT'
scene.cycles.sampling_pattern = 'TABULATED_SOBOL'
scene.cycles.use_light_tree = False
scene.view_settings.view_transform = 'Filmic'
bpy.context.view_layer.update()

# ---- added for rendering (the .blend has no active camera and no usable light): camera, sun
cam_auto = bpy.data.cameras.new('AutoCamera')
cam_auto.lens = 50.0
cam_auto.sensor_width = 36.0
cam_auto.clip_end = 1000.0
ob_auto_camera = bpy.data.objects.new('AutoCamera', cam_auto)
scene.collection.objects.link(ob_auto_camera)
ob_auto_camera.location = (11.3113, -13.3088, 8.54302)
ob_auto_camera.rotation_euler = (1.09748, -7.21219e-08, 0.694738)
scene.camera = ob_auto_camera
light_auto_sun = bpy.data.lights.new('AutoSun', 'SUN')
light_auto_sun.energy = 3.0
light_auto_sun.angle = 0.0523599
ob_auto_sun = bpy.data.objects.new('AutoSun', light_auto_sun)
scene.collection.objects.link(ob_auto_sun)
ob_auto_sun.rotation_euler = (0.872665, 0.174533, 0.523599)
bpy.context.view_layer.update()
